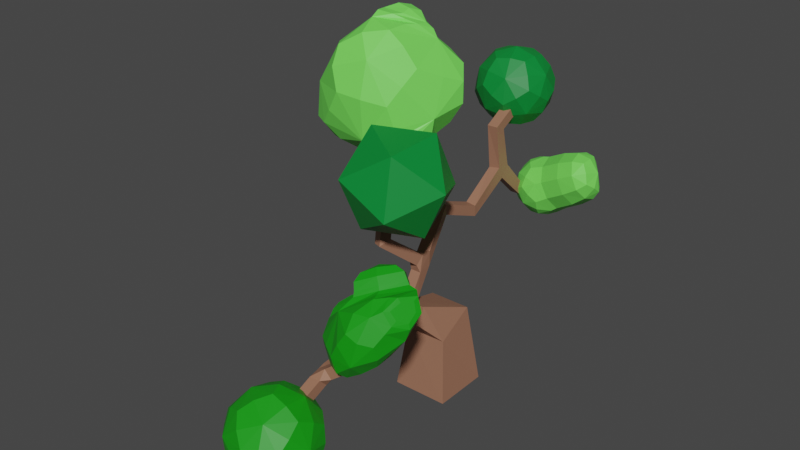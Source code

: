 # Source: tree5.blend  (saved by Blender 3.1.7; exported with 4.5.12 LTS)
import bpy
from mathutils import Matrix  # noqa: F401  (used for matrix-valued properties, if any)

bpy.ops.wm.read_factory_settings(use_empty=True)
scene = bpy.context.scene
scene.name = 'Scene'

# ---- collections
col_collection = bpy.data.collections.new('Collection'); scene.collection.children.link(col_collection)

# ---- materials (node trees are filled in below, after node groups)
mat_wood = bpy.data.materials.new('Wood')
mat_wood.use_transparent_shadow = False
mat_lightleaf = bpy.data.materials.new('LightLeaf')
mat_lightleaf.use_transparent_shadow = False
mat_greenleaff = bpy.data.materials.new('GreenLeaff')
mat_greenleaff.use_transparent_shadow = False
mat_leaf = bpy.data.materials.new('leaf')
mat_leaf.use_transparent_shadow = False

# ---- material node trees
mat_wood.use_nodes = True; mat_wood.node_tree.nodes.clear()
_N = mat_wood.node_tree.nodes; _L = mat_wood.node_tree.links
n0 = _N.new('ShaderNodeBsdfPrincipled'); n0.name = 'Principled BSDF'; n0.location = (10, 300)
n0.distribution = 'GGX'
n0.subsurface_method = 'RANDOM_WALK_SKIN'
n0.inputs[0].default_value = (0.3264, 0.1528, 0.09497, 1.0)
n0.inputs[3].default_value = 1.45
n0.inputs[27].default_value = (0.0, 0.0, 0.0, 1.0)
n0.inputs[28].default_value = 1.0
n1 = _N.new('ShaderNodeOutputMaterial'); n1.name = 'Material Output'; n1.location = (300, 300)
_L.new(n0.outputs[0], n1.inputs[0])
n1.is_active_output = True
mat_lightleaf.use_nodes = True; mat_lightleaf.node_tree.nodes.clear()
_N = mat_lightleaf.node_tree.nodes; _L = mat_lightleaf.node_tree.links
n0 = _N.new('ShaderNodeBsdfPrincipled'); n0.name = 'Principled BSDF'; n0.location = (10, 300)
n0.distribution = 'GGX'
n0.subsurface_method = 'RANDOM_WALK_SKIN'
n0.inputs[0].default_value = (0.0, 0.233, 0.0344, 1.0)
n0.inputs[3].default_value = 1.45
n0.inputs[27].default_value = (0.0, 0.0, 0.0, 1.0)
n0.inputs[28].default_value = 1.0
n1 = _N.new('ShaderNodeOutputMaterial'); n1.name = 'Material Output'; n1.location = (300, 300)
_L.new(n0.outputs[0], n1.inputs[0])
n1.is_active_output = True
mat_greenleaff.use_nodes = True; mat_greenleaff.node_tree.nodes.clear()
_N = mat_greenleaff.node_tree.nodes; _L = mat_greenleaff.node_tree.links
n0 = _N.new('ShaderNodeBsdfPrincipled'); n0.name = 'Principled BSDF'; n0.location = (10, 300)
n0.distribution = 'GGX'
n0.subsurface_method = 'RANDOM_WALK_SKIN'
n0.inputs[0].default_value = (0.17, 0.8, 0.09728, 1.0)
n0.inputs[3].default_value = 1.45
n0.inputs[27].default_value = (0.0, 0.0, 0.0, 1.0)
n0.inputs[28].default_value = 1.0
n1 = _N.new('ShaderNodeOutputMaterial'); n1.name = 'Material Output'; n1.location = (300, 300)
_L.new(n0.outputs[0], n1.inputs[0])
n1.is_active_output = True
mat_leaf.use_nodes = True; mat_leaf.node_tree.nodes.clear()
_N = mat_leaf.node_tree.nodes; _L = mat_leaf.node_tree.links
n0 = _N.new('ShaderNodeBsdfPrincipled'); n0.name = 'Principled BSDF'; n0.location = (10, 300)
n0.distribution = 'GGX'
n0.subsurface_method = 'RANDOM_WALK_SKIN'
n0.inputs[0].default_value = (0.005409, 0.3108, 0.004669, 1.0)
n0.inputs[3].default_value = 1.45
n0.inputs[27].default_value = (0.0, 0.0, 0.0, 1.0)
n0.inputs[28].default_value = 1.0
n1 = _N.new('ShaderNodeOutputMaterial'); n1.name = 'Material Output'; n1.location = (300, 300)
_L.new(n0.outputs[0], n1.inputs[0])
n1.is_active_output = True

# ---- world
world_world = bpy.data.worlds.new('World'); scene.world = world_world
world_world.use_nodes = True; world_world.node_tree.nodes.clear()
_N = world_world.node_tree.nodes; _L = world_world.node_tree.links
n0 = _N.new('ShaderNodeOutputWorld'); n0.name = 'World Output'; n0.location = (300, 300)
n1 = _N.new('ShaderNodeBackground'); n1.name = 'Background'; n1.location = (10, 300)
n1.inputs[0].default_value = (0.05088, 0.05088, 0.05088, 1.0)
_L.new(n1.outputs[0], n0.inputs[0])
n0.is_active_output = True
world_world.color = (0.05088, 0.05088, 0.05088)
world_world.use_sun_shadow = False
world_world.sun_shadow_jitter_overblur = 0.0

# ---- meshes
me_cube_005 = bpy.data.meshes.new('Cube.005')
me_cube_005.from_pydata([(0.2747, -0.2753, 0.02097), (-0.2747, -0.2753, 0.02097), (-0.2036, -0.2008, 0.629), (-0.2027, 0.1617, 0.8338), (0.2027, 0.1617, 0.8338), (0.0326, -1.639, 0.935), (0.0301, -1.628, 1.024), (0.1225, -1.602, 1.03), (0.521, -1.609, 1.24), (0.4601, -1.619, 1.324), (0.4445, -1.516, 1.324), (0.3993, -0.5725, 2.291), (0.3709, -0.5687, 2.391), (0.309, -0.4617, 2.369), (0.3301, -0.5181, 2.267), (0.4287, -0.5181, 2.3), (0.3956, -0.5181, 2.399), (0.297, -0.5181, 2.365), (-0.6803, -0.08925, 2.407), (-0.6381, -0.1169, 2.498), (-0.6951, -0.2039, 2.498), (0.02627, -2.095, 0.7229), (0.0265, -2.136, 0.8185), (0.1305, -2.135, 0.8185), (0.2028, -0.1948, 0.6313), (-0.2739, 0.2789, 0.03136), (0.2784, 0.277, 0.03099), (-0.03173, 1.294, 1.502), (-0.1318, 1.365, 1.572), (-0.1339, 1.233, 2.541), (-0.1339, 1.282, 2.449), (-0.02985, 1.282, 2.449), (-0.03193, 1.366, 1.572), (-0.05201, -0.4035, 1.066), (-0.05201, -0.4926, 1.119), (0.05201, -0.4035, 1.066), (0.05214, -0.4927, 1.119), (0.04158, -0.2066, 1.375), (0.05201, -0.3451, 1.364), (-0.05201, -0.3451, 1.364), (0.08856, -0.4145, 0.8592), (-0.08744, -0.4329, 0.8752), (-0.08571, -0.3437, 1.029), (0.0839, -0.3361, 1.022), (0.02636, -0.3644, 1.434), (0.04129, -0.3023, 1.516), (-0.06827, -0.7519, 1.748), (-0.07424, -0.3391, 1.433), (-0.0572, -0.2601, 1.505), (-0.1605, -0.7034, 1.73), (-0.1314, -0.5909, 1.756), (-0.03851, -0.6366, 1.782), (-0.319, -0.4642, 2.119), (-0.228, -0.4271, 2.035), (-0.1429, -0.4613, 2.084), (-0.06344, -0.2184, 1.372), (-0.1767, 0.1739, 1.704), (0.03821, -0.197, 1.516), (-0.07229, 0.1798, 1.69), (-0.06506, 0.1648, 1.799), (-0.1701, 0.1508, 1.81), (-0.1366, 0.5704, 1.551), (0.04774, -0.5924, 0.9436), (0.047, -0.6087, 1.046), (-0.05618, -0.5877, 0.9436), (-0.05692, -0.6039, 1.046), (0.02471, -1.098, 0.8635), (-0.07954, -1.106, 0.8621), (-0.07984, -1.108, 0.966), (0.02442, -1.101, 0.9681), (0.1108, -1.534, 0.9177), (0.008775, -1.554, 0.9172), (0.005888, -1.542, 1.02), (0.1795, -1.556, 0.9984), (0.1952, -1.659, 0.9984), (0.1344, -1.668, 1.082), (0.1187, -1.565, 1.082), (0.5053, -1.506, 1.24), (-0.1319, -0.4021, 2.13), (-0.1846, -0.5355, 2.119), (-0.1742, -0.5015, 2.23), (0.3459, -0.4664, 2.271), (-0.3064, -0.3344, 2.159), (-0.2001, -0.3862, 2.228), (-0.3212, -0.4491, 2.25), (-0.7373, -0.1762, 2.407), (0.1294, -1.65, 0.9151), (0.02388, -1.686, 0.8972), (0.02412, -1.727, 0.9929), (0.1281, -1.726, 0.9929), (0.1303, -2.094, 0.7229), (-0.1307, 0.561, 1.662), (-0.03254, 0.5659, 1.542), (-0.0271, 0.5538, 1.654), (-0.03024, 0.9798, 1.788), (-0.1365, 0.9942, 1.789), (-0.1344, 1.048, 1.922), (-0.132, 1.294, 1.503), (-0.02742, 0.9231, 1.909), (-0.1323, 0.9122, 1.895), (-0.02949, 1.06, 1.899), (-0.02985, 0.8626, 2.334), (-0.1339, 0.8626, 2.332), (-0.02985, 1.233, 2.541), (-0.1339, 0.9718, 2.285), (-0.02985, 0.9719, 2.285), (0.121, -1.621, 0.9354), (0.0326, -1.639, 0.935), (0.0301, -1.628, 1.024), (-0.1967, 1.371, 2.189), (0.07761, 1.171, 2.399), (-0.3015, 1.048, 2.399), (-0.5358, 1.371, 2.399), (-0.3015, 1.693, 2.399), (0.07761, 1.57, 2.399), (-0.09193, 1.048, 2.738), (-0.471, 1.171, 2.738), (-0.471, 1.57, 2.738), (-0.09193, 1.693, 2.738), (0.1424, 1.371, 2.738), (-0.1967, 1.371, 2.947), (-0.2585, 1.18, 2.244), (-0.03487, 1.253, 2.244), (-0.09669, 1.063, 2.368), (0.127, 1.371, 2.368), (-0.03487, 1.488, 2.244), (-0.3967, 1.371, 2.244), (-0.4585, 1.18, 2.368), (-0.2585, 1.561, 2.244), (-0.4585, 1.561, 2.368), (-0.09669, 1.679, 2.368), (0.1652, 1.253, 2.568), (0.1652, 1.488, 2.568), (-0.1967, 0.9903, 2.568), (0.02694, 1.063, 2.568), (-0.5586, 1.253, 2.568), (-0.4203, 1.063, 2.568), (-0.4203, 1.679, 2.568), (-0.5586, 1.488, 2.568), (0.02694, 1.679, 2.568), (-0.1967, 1.751, 2.568), (0.06514, 1.18, 2.768), (-0.2967, 1.063, 2.768), (-0.5204, 1.371, 2.768), (-0.2967, 1.679, 2.768), (0.06514, 1.561, 2.768), (-0.1349, 1.18, 2.892), (0.00333, 1.371, 2.892), (-0.3585, 1.253, 2.892), (-0.3585, 1.488, 2.892), (-0.1349, 1.561, 2.892), (-0.1247, 1.149, 2.263), (0.03623, 1.371, 2.263), (-0.3851, 1.234, 2.263), (-0.3851, 1.508, 2.263), (-0.1247, 1.592, 2.263), (0.1802, 1.371, 2.496), (-0.08024, 1.012, 2.496), (-0.5016, 1.149, 2.496), (-0.5016, 1.592, 2.496), (-0.08024, 1.729, 2.496), (0.1082, 1.149, 2.64), (-0.3132, 1.012, 2.64), (-0.5736, 1.371, 2.64), (-0.3132, 1.729, 2.64), (0.1082, 1.592, 2.64), (-0.008259, 1.234, 2.873), (-0.2687, 1.149, 2.873), (-0.4296, 1.371, 2.873), (-0.2687, 1.592, 2.873), (-0.008259, 1.508, 2.873), (-0.5, -0.4556, 2.497), (-0.4779, 0.08454, 2.259), (-0.05388, -0.04293, 2.687), (-0.7056, -0.0858, 3.462), (-0.9289, 0.2022, 2.387), (-0.2509, 0.242, 3.282), (-0.7919, 0.4062, 3.197), (-0.3744, 0.2366, 3.406), (-0.7146, 0.08539, 3.505), (-0.6985, 0.4351, 3.344), (-0.5878, 0.2939, 3.51), (-0.1175, 0.4505, 2.795), (-0.4897, -0.4098, 3.21), (-1.071, -0.3659, 2.888), (-0.3074, -0.3405, 2.459), (-0.1485, -0.04468, 2.486), (-0.4163, -0.07456, 2.284), (-1.027, -0.2445, 2.351), (-0.8336, -0.5149, 2.716), (-0.485, -0.5007, 2.887), (-0.7991, -0.4941, 3.113), (-0.2327, -0.2577, 2.986), (-0.2464, -0.3421, 2.629), (-0.8292, -0.3839, 2.411), (-0.5535, -0.1968, 2.292), (-0.8335, -0.1015, 2.246), (-0.1614, 0.1038, 2.474), (-0.3296, -0.1286, 3.298), (-0.07905, 0.1061, 3.017), (-0.9273, -0.2546, 3.249), (-0.7321, 0.1865, 2.252), (-0.2448, 0.3111, 2.488), (-0.4377, 0.02711, 3.425), (-1.122, -0.06706, 2.588), (-0.5014, 0.412, 2.554), (-0.8474, 0.1047, 3.369), (-0.4746, 0.4431, 3.244), (-1.016, 0.02996, 3.035), (-0.8718, 0.3367, 2.748), (-0.4045, 0.5082, 2.99), (-0.5189, 0.09926, 3.488), (-0.7787, 0.2768, 3.43), (-0.4885, 0.3882, 3.354), (-0.7659, 0.4531, 3.304), (-0.3115, 0.258, 3.356), (-0.7121, 0.0002545, 3.506), (-0.4737, 0.2903, 3.477), (-1.118, -0.3508, 2.546), (-0.1988, -0.2054, 2.5), (-0.3909, -0.2345, 2.358), (-0.2825, -0.01982, 2.371), (-0.06914, -0.0525, 2.561), (-0.4389, 0.01909, 2.241), (-0.3765, -0.4228, 2.445), (-0.2423, 0.05173, 2.385), (-0.6333, -0.297, 3.392), (-1.077, -0.04974, 2.298), (-0.08831, 0.3982, 3.064), (-0.5033, 0.4105, 3.304), (-0.6567, 0.3736, 3.455), (-0.8085, 0.227, 3.409), (-0.4777, 0.07384, 3.453), (-0.6385, 0.1896, 3.537), (0.01138, 0.2698, 2.753), (-0.4633, -0.2363, 2.313), (-0.1789, -0.2716, 2.549), (-0.7129, -0.5427, 2.916), (-0.2959, -0.3815, 2.833), (-0.9534, -0.4533, 2.555), (-0.7307, -0.2448, 2.304), (-0.3227, 0.05404, 2.317), (-0.1984, -0.1009, 3.116), (-0.09952, 0.2386, 2.561), (-0.4668, -0.1422, 3.41), (-1.159, -0.174, 2.457), (-0.4759, 0.3286, 2.401), (-0.4096, 0.3656, 3.323), (-0.9509, -0.03545, 3.237), (-1.045, 0.1061, 2.776), (-0.5858, 0.4638, 2.758), (-0.29, 0.4728, 3.134), (-0.535, 0.382, 3.426), (-0.8141, 0.3315, 3.373), (-0.5679, 0.02757, 3.49), (-0.7178, 0.275, 3.49), (-0.5192, 0.1804, 3.516), (0.003982, 0.2803, 2.949), (-0.8145, -0.3905, 3.278), (-0.2907, -0.1532, 2.41), (-0.4343, -0.3257, 2.358), (-0.1194, -0.1869, 2.56), (-0.921, 0.02511, 2.218), (-0.1422, 0.03715, 2.473), (-0.6088, 0.4578, 3.286), (-0.7978, 0.1079, 3.453), (-0.381, 0.1313, 3.414), (-0.4844, -0.1228, 2.26), (-0.2623, -0.3694, 2.526), (-0.06961, -0.4187, 2.022), (0.3803, -0.7054, 1.959), (-0.09486, -0.9542, 1.989), (-0.3969, -0.6931, 2.348), (-0.1084, -0.2828, 2.54), (0.3719, -0.2904, 2.3), (0.331, -1.157, 2.246), (-0.1493, -1.149, 2.486), (-0.1577, -0.7344, 2.827), (0.3174, -0.4855, 2.798), (0.6195, -0.7467, 2.438), (0.2922, -1.021, 2.764), (0.1116, 1.512, 1.278), (0.308, 1.348, 1.407), (0.03342, 1.271, 1.435), (-0.1414, 1.512, 1.435), (0.03342, 1.752, 1.435), (0.3342, 1.667, 1.427), (0.1687, 1.247, 1.686), (-0.09311, 1.363, 1.688), (-0.09311, 1.66, 1.688), (0.1977, 1.766, 1.7), (0.3858, 1.628, 1.656), (0.08259, 1.512, 1.858), (0.4614, 1.599, 1.484), (0.4222, 1.344, 1.484), (0.4656, 1.586, 1.711), (0.2909, 1.249, 1.746), (0.3018, 1.715, 1.803), (0.2098, 1.499, 1.908), (0.6858, 1.519, 1.63), (0.6861, 1.312, 1.667), (0.727, 1.445, 1.893), (0.5726, 1.23, 1.894), (0.5298, 1.633, 1.942), (0.5024, 1.446, 2.034), (0.06548, 1.37, 1.319), (0.2316, 1.423, 1.316), (0.1853, 1.28, 1.409), (0.3484, 1.51, 1.376), (0.234, 1.6, 1.318), (-0.03767, 1.512, 1.319), (-0.0838, 1.37, 1.412), (0.06548, 1.654, 1.319), (-0.0838, 1.654, 1.412), (0.188, 1.742, 1.411), (0.2427, 1.731, 1.765), (0.3876, 1.643, 1.572), (0.1096, 1.225, 1.561), (0.2615, 1.254, 1.542), (-0.1584, 1.424, 1.561), (-0.05529, 1.282, 1.561), (-0.05529, 1.741, 1.561), (-0.1584, 1.6, 1.561), (0.2816, 1.745, 1.561), (0.1123, 1.797, 1.562), (0.2295, 1.259, 1.712), (0.0346, 1.28, 1.71), (-0.1299, 1.512, 1.71), (0.03703, 1.744, 1.712), (0.3305, 1.684, 1.687), (0.126, 1.352, 1.813), (0.3617, 1.355, 1.447), (-0.0122, 1.424, 1.804), (-0.0122, 1.6, 1.804), (0.1286, 1.67, 1.816), (0.4484, 1.492, 1.441), (0.5498, 1.32, 1.561), (0.4782, 1.597, 1.597), (0.3631, 1.251, 1.602), (0.5842, 1.567, 1.557), (0.3943, 1.658, 1.765), (0.2331, 1.346, 1.862), (0.5932, 1.551, 1.788), (0.2345, 1.647, 1.869), (0.4074, 1.603, 1.676), (0.4003, 1.616, 1.45), (0.1478, 1.51, 1.875), (0.7032, 1.437, 1.622), (0.7566, 1.349, 1.779), (0.7249, 1.502, 1.73), (0.6338, 1.228, 1.767), (0.6844, 1.296, 1.926), (0.6227, 1.577, 1.934), (0.5195, 1.311, 1.996), (0.6379, 1.435, 2.016), (0.5136, 1.575, 2.001), (0.4251, 1.683, 1.875), (0.4208, 1.227, 1.819), (0.341, 1.472, 1.979), (0.1651, 1.346, 1.333), (0.285, 1.512, 1.328), (-0.02902, 1.41, 1.333), (-0.02902, 1.614, 1.333), (0.166, 1.677, 1.333), (0.1741, 1.66, 1.835), (0.1956, 1.239, 1.504), (-0.1159, 1.346, 1.507), (-0.1159, 1.677, 1.507), (0.1995, 1.78, 1.507), (0.4193, 1.613, 1.566), (0.02406, 1.243, 1.615), (-0.1697, 1.512, 1.615), (0.02497, 1.78, 1.615), (0.3437, 1.689, 1.613), (0.3382, 1.672, 1.728), (0.05236, 1.343, 1.79), (-0.06311, 1.512, 1.789), (0.05327, 1.68, 1.791), (0.303, 1.262, 1.567), (0.4916, 1.229, 1.677), (0.5182, 1.627, 1.841), (0.5745, 1.465, 1.518), (0.6037, 1.565, 1.67), (0.1724, 1.357, 1.828), (0.3885, 1.504, 1.406), (0.7609, 1.431, 1.717), (0.7135, 1.273, 1.831), (0.628, 1.335, 2.002), (0.6176, 1.535, 2.003), (0.3635, 1.618, 1.94), (0.3636, 1.322, 1.933), (0.1065, -1.223, 1.231), (0.4649, -1.462, 1.189), (0.2016, -1.666, 1.15), (-0.02132, -1.445, 1.372), (0.312, -1.11, 1.582), (0.4985, -1.135, 1.459), (0.5409, -1.806, 1.342), (0.2921, -1.656, 1.681), (0.7225, -1.226, 1.842), (0.8057, -1.464, 1.528), (0.6232, -1.667, 1.759), (0.7924, -1.347, 1.822), (0.8302, -1.454, 1.685), (0.7211, -1.546, 1.794), (0.3271, -1.51, 1.803), (0.3818, -1.154, 1.713), (0.6186, -1.212, 1.881), (0.2956, -1.399, 1.913), (0.3321, -1.161, 1.853), (0.49, -1.2, 1.965), (-0.09881, -1.235, 1.416), (-0.04127, -1.125, 1.358), (0.06022, -1.079, 1.498), (0.1251, -1.46, 1.132), (0.2783, -1.331, 1.171), (0.3255, -1.588, 1.106), (0.4823, -1.268, 1.303), (0.2966, -1.141, 1.327), (-0.02984, -1.356, 1.254), (0.05254, -1.58, 1.246), (0.2003, -1.088, 1.404), (0.1025, -1.295, 1.509), (0.4133, -1.07, 1.529), (0.6605, -1.466, 1.331), (0.6835, -1.268, 1.494), (0.3737, -1.784, 1.206), (0.5331, -1.673, 1.212), (0.1022, -1.563, 1.504), (0.2129, -1.728, 1.374), (0.2499, -1.393, 1.645), (0.6383, -1.135, 1.658), (0.5574, -1.097, 1.724), (0.7018, -1.675, 1.412), (0.4073, -1.808, 1.494), (0.5279, -1.469, 1.837), (0.8143, -1.286, 1.693), (0.5904, -1.78, 1.567), (0.739, -1.628, 1.636), (0.4792, -1.69, 1.752), (0.6578, -1.472, 1.861), (0.8303, -1.37, 1.745), (0.7721, -1.532, 1.722), (0.7412, -1.445, 1.834), (0.689, -1.593, 1.8), (0.7903, -1.298, 1.844), (0.8463, -1.457, 1.64), (0.2884, -1.362, 1.727), (0.5435, -1.101, 1.795), (0.4956, -1.413, 1.874), (0.6446, -1.221, 1.854), (0.3381, -1.534, 1.768), (0.3912, -1.158, 1.675), (0.2701, -1.293, 1.876), (0.4289, -1.131, 1.919), (0.3991, -1.325, 1.968), (0.5695, -1.195, 1.938), (0.2953, -1.476, 1.864), (0.3468, -1.14, 1.779), (-0.1054, -1.195, 1.367), (0.02454, -1.067, 1.434), (-0.02248, -1.158, 1.482), (0.1451, -1.079, 1.519), (-0.08844, -1.312, 1.396), (-0.003566, -1.148, 1.307), (0.2355, -1.458, 1.112), (0.3417, -1.23, 1.255), (0.03397, -1.469, 1.189), (0.03265, -1.208, 1.494), (0.293, -1.086, 1.413), (0.6214, -1.324, 1.368), (0.4131, -1.705, 1.143), (0.103, -1.647, 1.374), (0.1484, -1.419, 1.565), (0.5411, -1.083, 1.65), (0.6528, -1.616, 1.305), (0.3304, -1.799, 1.348), (0.5145, -1.429, 1.845), (0.7282, -1.221, 1.627), (0.6939, -1.709, 1.539), (0.4821, -1.789, 1.615), (0.5513, -1.542, 1.836), (0.7129, -1.445, 1.867), (0.7812, -1.449, 1.767), (0.7635, -1.581, 1.691), (0.8509, -1.324, 1.728), (0.4538, -1.386, 1.934), (0.5605, -1.109, 1.763), (0.2988, -1.374, 1.692), (0.3534, -1.242, 1.941), (0.4995, -1.088, 1.858), (0.2563, -1.337, 1.793), (-0.04945, -1.129, 1.435), (0.107, -1.063, 1.417), (-0.09496, -1.266, 1.311), (-0.1505, -1.879, 0.3368), (0.2217, -2.116, 0.2846), (-0.1714, -2.322, 0.3091), (-0.4212, -2.106, 0.6064), (-0.1826, -1.767, 0.7656), (0.2148, -1.773, 0.5667), (0.181, -2.49, 0.5218), (-0.2164, -2.484, 0.7207), (-0.2233, -2.14, 1.003), (0.1697, -1.934, 0.9783), (0.4196, -2.151, 0.681), (0.1488, -2.377, 0.9505), (-0.1897, -2.096, 0.2653), (0.04217, -1.974, 0.2508), (0.02985, -2.236, 0.2344), (0.2576, -1.912, 0.3864), (0.03808, -1.772, 0.4172), (-0.3371, -1.968, 0.4406), (-0.3494, -2.23, 0.4243), (-0.1963, -1.768, 0.5346), (-0.3561, -1.902, 0.6936), (0.01913, -1.705, 0.6701), (0.3785, -2.134, 0.4538), (0.3744, -1.932, 0.6203), (0.005814, -2.456, 0.3744), (0.2377, -2.335, 0.3599), (-0.376, -2.325, 0.6671), (-0.2286, -2.452, 0.4917), (-0.2393, -1.922, 0.9274), (-0.3801, -2.122, 0.8335), (0.227, -1.804, 0.7956), (-0.007435, -1.801, 0.913), (0.3544, -2.355, 0.5938), (-0.02075, -2.551, 0.6172), (-0.2593, -2.345, 0.901), (-0.03147, -2.021, 1.053), (0.3478, -2.027, 0.8631), (0.1947, -2.489, 0.7528), (0.3355, -2.288, 0.8467), (-0.0397, -2.485, 0.8701), (-0.04379, -2.282, 1.037), (0.1881, -2.161, 1.022), (-0.04229, -2.1, 0.2189), (0.1216, -1.867, 0.3282), (-0.3152, -2.095, 0.3555), (-0.32, -1.86, 0.5493), (-0.05, -1.718, 0.5324), (0.3637, -1.982, 0.4744), (0.09843, -2.359, 0.2974), (-0.3432, -2.352, 0.5185), (-0.3509, -1.971, 0.8321), (0.08595, -1.742, 0.8048), (0.3493, -2.286, 0.4553), (-0.08757, -2.515, 0.4826), (-0.3653, -2.275, 0.813), (-0.1, -1.898, 0.9899), (0.3416, -1.905, 0.7689), (0.3184, -2.397, 0.7381), (0.04838, -2.538, 0.7549), (-0.1233, -2.39, 0.9591), (0.04066, -2.157, 1.068), (0.3136, -2.161, 0.9319)], [], [(65, 63, 34), (57, 48, 45), (55, 39, 47), (39, 44, 47), (39, 38, 44), (43, 35, 36), (34, 63, 36), (33, 42, 34), (78, 54, 53), (47, 44, 46), (62, 40, 63), (24, 26, 4), (44, 45, 51, 46), (41, 64, 65), (64, 41, 62), (41, 40, 62), (99, 96, 95), (39, 36, 38), (86, 5, 73), (33, 34, 39), (94, 100, 98), (5, 106, 73), (76, 108, 6), (6, 107, 5), (37, 57, 38), (55, 47, 48), (80, 83, 84), (5, 86, 87), (79, 54, 78), (51, 48, 50), (37, 55, 56), (56, 48, 60), (59, 60, 57), (62, 63, 69), (69, 65, 68), (108, 7, 72), (81, 15, 14), (12, 17, 16), (25, 1, 2), (61, 91, 99), (98, 99, 93), (29, 104, 102), (103, 105, 31), (27, 32, 97), (25, 3, 4, 26), (48, 51, 45), (24, 4, 43, 40), (2, 3, 25), (4, 3, 42, 43), (79, 80, 84, 52), (2, 41, 42, 3), (24, 40, 41, 2), (35, 37, 38, 36), (55, 33, 39), (33, 55, 37, 35), (103, 31, 30, 29), (39, 34, 36), (21, 90, 23, 22), (85, 20, 19, 18), (34, 42, 41, 65), (15, 14, 17, 16), (7, 76, 73, 106), (5, 107, 106), (36, 63, 40, 43), (76, 7, 108), (43, 42, 33, 35), (6, 108, 107), (26, 0, 1, 25), (82, 83, 78, 53), (8, 77, 10, 9), (52, 82, 53), (75, 76, 6, 88), (45, 44, 38, 57), (75, 88, 89, 74), (5, 87, 88, 6), (74, 89, 86, 73), (48, 47, 49, 50), (46, 49, 47), (46, 79, 52, 49), (49, 52, 53, 50), (50, 53, 54, 51), (46, 51, 54, 79), (57, 37, 58, 59), (48, 56, 55), (60, 48, 57), (56, 58, 37), (58, 56, 61, 92), (59, 58, 92, 93), (59, 93, 91, 60), (60, 91, 61, 56), (64, 62, 66, 67), (69, 63, 65), (65, 64, 67, 68), (66, 70, 71, 67), (66, 62, 69), (67, 71, 72, 68), (69, 68, 72, 7), (66, 69, 7, 70), (71, 70, 106, 107), (71, 107, 108, 72), (73, 77, 8, 74), (106, 70, 7), (75, 74, 8, 9), (75, 9, 10, 76), (76, 10, 77, 73), (78, 81, 11, 79), (80, 79, 11, 12), (80, 12, 13, 83), (83, 13, 81, 78), (15, 11, 12, 16), (81, 11, 15), (17, 13, 81, 14), (12, 13, 17), (52, 85, 18, 82), (82, 18, 19, 83), (84, 83, 19, 20), (52, 84, 20, 85), (87, 86, 90, 21), (87, 21, 22, 88), (88, 22, 23, 89), (86, 89, 23, 90), (0, 24, 2, 1), (61, 95, 94, 92), (26, 24, 0), (99, 91, 93), (92, 94, 98, 93), (95, 97, 27, 94), (95, 61, 99), (100, 94, 27, 32), (100, 32, 28, 96), (96, 28, 97, 95), (98, 101, 102, 99), (99, 102, 104, 96), (96, 104, 105, 100), (98, 100, 105, 101), (101, 103, 29, 102), (104, 30, 31, 105), (103, 101, 105), (29, 30, 104), (28, 97, 32), (109, 122, 151, 121), (110, 123, 151, 122), (111, 121, 151, 123), (110, 122, 152, 124), (109, 125, 152, 122), (114, 124, 152, 125), (109, 121, 153, 126), (111, 127, 153, 121), (112, 126, 153, 127), (109, 126, 154, 128), (112, 129, 154, 126), (113, 128, 154, 129), (109, 128, 155, 125), (113, 130, 155, 128), (114, 125, 155, 130), (110, 124, 156, 131), (114, 132, 156, 124), (119, 131, 156, 132), (111, 123, 157, 133), (110, 134, 157, 123), (115, 133, 157, 134), (112, 127, 158, 135), (111, 136, 158, 127), (116, 135, 158, 136), (113, 129, 159, 137), (112, 138, 159, 129), (117, 137, 159, 138), (114, 130, 160, 139), (113, 140, 160, 130), (118, 139, 160, 140), (110, 131, 161, 134), (119, 141, 161, 131), (115, 134, 161, 141), (111, 133, 162, 136), (115, 142, 162, 133), (116, 136, 162, 142), (112, 135, 163, 138), (116, 143, 163, 135), (117, 138, 163, 143), (113, 137, 164, 140), (117, 144, 164, 137), (118, 140, 164, 144), (114, 139, 165, 132), (118, 145, 165, 139), (119, 132, 165, 145), (115, 141, 166, 146), (119, 147, 166, 141), (120, 146, 166, 147), (116, 142, 167, 148), (115, 146, 167, 142), (120, 148, 167, 146), (117, 143, 168, 149), (116, 148, 168, 143), (120, 149, 168, 148), (118, 144, 169, 150), (117, 149, 169, 144), (120, 150, 169, 149), (119, 145, 170, 147), (118, 150, 170, 145), (120, 147, 170, 150), (171, 190, 237, 189), (183, 191, 237, 190), (184, 189, 237, 191), (183, 190, 238, 192), (171, 193, 238, 190), (173, 192, 238, 193), (171, 189, 239, 194), (184, 218, 239, 189), (188, 194, 239, 218), (171, 194, 240, 195), (188, 196, 240, 194), (172, 195, 240, 196), (172, 225, 241, 223), (186, 221, 241, 225), (187, 223, 241, 221), (183, 192, 242, 198), (173, 199, 242, 192), (176, 198, 242, 199), (173, 197, 243, 234), (172, 202, 243, 197), (182, 234, 243, 202), (183, 198, 244, 226), (176, 203, 244, 198), (174, 226, 244, 203), (188, 218, 245, 227), (184, 204, 245, 218), (175, 227, 245, 204), (172, 201, 246, 202), (175, 205, 246, 201), (182, 202, 246, 205), (176, 229, 247, 215), (180, 213, 247, 229), (178, 215, 247, 213), (184, 200, 248, 208), (174, 206, 248, 200), (177, 208, 248, 206), (175, 204, 249, 209), (184, 208, 249, 204), (177, 209, 249, 208), (182, 205, 250, 210), (175, 209, 250, 205), (177, 210, 250, 209), (176, 228, 251, 207), (182, 210, 251, 228), (177, 207, 251, 210), (180, 230, 252, 213), (181, 217, 252, 230), (178, 213, 252, 217), (177, 231, 253, 214), (179, 212, 253, 231), (180, 214, 253, 212), (174, 232, 254, 216), (178, 211, 254, 232), (179, 216, 254, 211), (179, 233, 255, 212), (181, 230, 255, 233), (180, 212, 255, 230), (178, 217, 256, 211), (181, 233, 256, 217), (179, 211, 256, 233), (173, 234, 257, 199), (182, 228, 257, 234), (176, 199, 257, 228), (184, 191, 258, 200), (183, 226, 258, 191), (174, 200, 258, 226), (185, 220, 259, 219), (187, 221, 259, 220), (186, 219, 259, 221), (171, 235, 260, 224), (187, 220, 260, 235), (185, 224, 260, 220), (173, 236, 261, 222), (185, 219, 261, 236), (186, 222, 261, 219), (188, 227, 262, 196), (175, 201, 262, 227), (172, 196, 262, 201), (172, 197, 263, 225), (173, 222, 263, 197), (186, 225, 263, 222), (176, 207, 264, 229), (177, 214, 264, 207), (180, 229, 264, 214), (177, 206, 265, 231), (174, 216, 265, 206), (179, 231, 265, 216), (174, 203, 266, 232), (176, 215, 266, 203), (178, 232, 266, 215), (171, 195, 267, 235), (172, 223, 267, 195), (187, 235, 267, 223), (173, 193, 268, 236), (171, 224, 268, 193), (185, 236, 268, 224), (269, 270, 271), (270, 269, 274), (269, 271, 272), (269, 272, 273), (269, 273, 274), (270, 274, 279), (271, 270, 275), (272, 271, 276), (273, 272, 277), (274, 273, 278), (270, 279, 275), (271, 275, 276), (272, 276, 277), (273, 277, 278), (274, 278, 279), (275, 279, 280), (276, 275, 280), (277, 276, 280), (278, 277, 280), (279, 278, 280), (281, 306, 359, 305), (282, 307, 359, 306), (283, 305, 359, 307), (282, 306, 360, 308), (281, 309, 360, 306), (286, 308, 360, 309), (281, 305, 361, 310), (283, 311, 361, 305), (284, 310, 361, 311), (281, 310, 362, 312), (284, 313, 362, 310), (285, 312, 362, 313), (281, 312, 363, 309), (285, 314, 363, 312), (286, 309, 363, 314), (290, 334, 364, 315), (334, 292, 346, 364), (364, 346, 298, 343), (315, 364, 343, 297), (283, 307, 365, 317), (282, 318, 365, 307), (287, 317, 365, 318), (284, 311, 366, 319), (283, 320, 366, 311), (288, 319, 366, 320), (285, 313, 367, 321), (284, 322, 367, 313), (289, 321, 367, 322), (286, 314, 368, 323), (285, 324, 368, 314), (290, 323, 368, 324), (286, 316, 369, 345), (316, 291, 344, 369), (369, 344, 295, 337), (345, 369, 337, 293), (283, 317, 370, 320), (287, 326, 370, 317), (288, 320, 370, 326), (284, 319, 371, 322), (288, 327, 371, 319), (289, 322, 371, 327), (285, 321, 372, 324), (289, 328, 372, 321), (290, 324, 372, 328), (286, 323, 373, 316), (290, 329, 373, 323), (291, 316, 373, 329), (291, 329, 374, 344), (329, 290, 315, 374), (374, 315, 297, 340), (344, 374, 340, 295), (288, 326, 375, 332), (287, 330, 375, 326), (292, 332, 375, 330), (289, 327, 376, 333), (288, 332, 376, 327), (292, 333, 376, 332), (290, 328, 377, 334), (289, 333, 377, 328), (292, 334, 377, 333), (287, 318, 378, 325), (318, 282, 331, 378), (378, 331, 294, 338), (325, 378, 338, 296), (296, 338, 379, 357), (338, 294, 336, 379), (379, 336, 300, 350), (357, 379, 350, 302), (295, 340, 380, 342), (340, 297, 356, 380), (380, 356, 303, 352), (342, 380, 352, 301), (294, 335, 381, 336), (335, 293, 339, 381), (381, 339, 299, 347), (336, 381, 347, 300), (293, 337, 382, 339), (337, 295, 342, 382), (382, 342, 301, 349), (339, 382, 349, 299), (292, 330, 383, 346), (330, 287, 325, 383), (383, 325, 296, 341), (346, 383, 341, 298), (282, 308, 384, 331), (308, 286, 345, 384), (384, 345, 293, 335), (331, 384, 335, 294), (300, 347, 385, 348), (299, 349, 385, 347), (301, 348, 385, 349), (300, 348, 386, 350), (301, 351, 386, 348), (302, 350, 386, 351), (302, 351, 387, 353), (301, 354, 387, 351), (304, 353, 387, 354), (301, 352, 388, 354), (303, 355, 388, 352), (304, 354, 388, 355), (297, 343, 389, 356), (343, 298, 358, 389), (389, 358, 304, 355), (356, 389, 355, 303), (298, 341, 390, 358), (341, 296, 357, 390), (390, 357, 302, 353), (358, 390, 353, 304), (391, 415, 465, 414), (392, 416, 465, 415), (393, 414, 465, 416), (392, 415, 466, 417), (391, 418, 466, 415), (396, 417, 466, 418), (391, 414, 467, 419), (393, 420, 467, 414), (394, 419, 467, 420), (394, 422, 468, 463), (422, 395, 462, 468), (468, 462, 413, 461), (463, 468, 461, 411), (391, 421, 469, 418), (395, 423, 469, 421), (396, 418, 469, 423), (392, 417, 470, 424), (396, 425, 470, 417), (400, 424, 470, 425), (393, 416, 471, 426), (392, 427, 471, 416), (397, 426, 471, 427), (394, 420, 472, 428), (393, 429, 472, 420), (398, 428, 472, 429), (395, 422, 473, 430), (394, 428, 473, 422), (398, 430, 473, 428), (396, 423, 474, 431), (395, 432, 474, 423), (399, 431, 474, 432), (392, 424, 475, 427), (400, 433, 475, 424), (397, 427, 475, 433), (393, 426, 476, 429), (397, 434, 476, 426), (398, 429, 476, 434), (398, 435, 477, 451), (435, 399, 450, 477), (477, 450, 407, 449), (451, 477, 449, 405), (396, 431, 478, 425), (399, 436, 478, 431), (400, 425, 478, 436), (397, 433, 479, 437), (400, 438, 479, 433), (401, 437, 479, 438), (398, 434, 480, 439), (397, 437, 480, 434), (401, 439, 480, 437), (399, 435, 481, 440), (398, 439, 481, 435), (401, 440, 481, 439), (399, 440, 482, 445), (440, 401, 444, 482), (482, 444, 404, 443), (445, 482, 443, 402), (403, 441, 483, 442), (402, 443, 483, 441), (404, 442, 483, 443), (401, 438, 484, 444), (438, 400, 446, 484), (484, 446, 403, 442), (444, 484, 442, 404), (400, 436, 485, 446), (436, 399, 445, 485), (485, 445, 402, 441), (446, 485, 441, 403), (405, 449, 486, 457), (449, 407, 456, 486), (486, 456, 410, 455), (457, 486, 455, 408), (399, 432, 487, 450), (432, 395, 452, 487), (487, 452, 406, 448), (450, 487, 448, 407), (395, 430, 488, 452), (430, 398, 451, 488), (488, 451, 405, 447), (452, 488, 447, 406), (409, 453, 489, 454), (408, 455, 489, 453), (410, 454, 489, 455), (407, 448, 490, 456), (448, 406, 458, 490), (490, 458, 409, 454), (456, 490, 454, 410), (406, 447, 491, 458), (447, 405, 457, 491), (491, 457, 408, 453), (458, 491, 453, 409), (412, 459, 492, 460), (411, 461, 492, 459), (413, 460, 492, 461), (395, 421, 493, 462), (421, 391, 464, 493), (493, 464, 412, 460), (462, 493, 460, 413), (391, 419, 494, 464), (419, 394, 463, 494), (494, 463, 411, 459), (464, 494, 459, 412), (495, 508, 537, 507), (496, 509, 537, 508), (497, 507, 537, 509), (496, 508, 538, 510), (495, 511, 538, 508), (500, 510, 538, 511), (495, 507, 539, 512), (497, 513, 539, 507), (498, 512, 539, 513), (495, 512, 540, 514), (498, 515, 540, 512), (499, 514, 540, 515), (495, 514, 541, 511), (499, 516, 541, 514), (500, 511, 541, 516), (496, 510, 542, 517), (500, 518, 542, 510), (505, 517, 542, 518), (497, 509, 543, 519), (496, 520, 543, 509), (501, 519, 543, 520), (498, 513, 544, 521), (497, 522, 544, 513), (502, 521, 544, 522), (499, 515, 545, 523), (498, 524, 545, 515), (503, 523, 545, 524), (500, 516, 546, 525), (499, 526, 546, 516), (504, 525, 546, 526), (496, 517, 547, 520), (505, 527, 547, 517), (501, 520, 547, 527), (497, 519, 548, 522), (501, 528, 548, 519), (502, 522, 548, 528), (498, 521, 549, 524), (502, 529, 549, 521), (503, 524, 549, 529), (499, 523, 550, 526), (503, 530, 550, 523), (504, 526, 550, 530), (500, 525, 551, 518), (504, 531, 551, 525), (505, 518, 551, 531), (501, 527, 552, 532), (505, 533, 552, 527), (506, 532, 552, 533), (502, 528, 553, 534), (501, 532, 553, 528), (506, 534, 553, 532), (503, 529, 554, 535), (502, 534, 554, 529), (506, 535, 554, 534), (504, 530, 555, 536), (503, 535, 555, 530), (506, 536, 555, 535), (505, 531, 556, 533), (504, 536, 556, 531), (506, 533, 556, 536)])
me_cube_005.polygons.foreach_set('material_index', [0, 0, 0, 0, 0, 0, 0, 0, 0, 0, 0, 0, 0, 0, 0, 0, 0, 0, 0, 0, 0, 0, 0, 0, 0, 0, 0, 0, 0, 0, 0, 0, 0, 0, 0, 0, 0, 0, 0, 0, 0, 0, 0, 0, 0, 0, 0, 0, 0, 0, 0, 0, 0, 0, 0, 0, 0, 0, 0, 0, 0, 0, 0, 0, 0, 0, 0, 0, 0, 0, 0, 0, 0, 0, 0, 0, 0, 0, 0, 0, 0, 0, 0, 0, 0, 0, 0, 0, 0, 0, 0, 0, 0, 0, 0, 0, 0, 0, 0, 0, 0, 0, 0, 0, 0, 0, 0, 0, 0, 0, 0, 0, 0, 0, 0, 0, 0, 0, 0, 0, 0, 0, 0, 0, 0, 0, 0, 0, 0, 0, 0, 0, 0, 0, 0, 0, 0, 0, 0, 0, 1, 1, 1, 1, 1, 1, 1, 1, 1, 1, 1, 1, 1, 1, 1, 1, 1, 1, 1, 1, 1, 1, 1, 1, 1, 1, 1, 1, 1, 1, 1, 1, 1, 1, 1, 1, 1, 1, 1, 1, 1, 1, 1, 1, 1, 1, 1, 1, 1, 1, 1, 1, 1, 1, 1, 1, 1, 1, 1, 1, 2, 2, 2, 2, 2, 2, 2, 2, 2, 2, 2, 2, 2, 2, 2, 2, 2, 2, 2, 2, 2, 2, 2, 2, 2, 2, 2, 2, 2, 2, 2, 2, 2, 2, 2, 2, 2, 2, 2, 2, 2, 2, 2, 2, 2, 2, 2, 2, 2, 2, 2, 2, 2, 2, 2, 2, 2, 2, 2, 2, 2, 2, 2, 2, 2, 2, 2, 2, 2, 2, 2, 2, 2, 2, 2, 2, 2, 2, 2, 2, 2, 2, 2, 2, 2, 2, 2, 2, 2, 2, 2, 2, 2, 2, 2, 2, 1, 1, 1, 1, 1, 1, 1, 1, 1, 1, 1, 1, 1, 1, 1, 1, 1, 1, 1, 1, 2, 2, 2, 2, 2, 2, 2, 2, 2, 2, 2, 2, 2, 2, 2, 2, 2, 2, 2, 2, 2, 2, 2, 2, 2, 2, 2, 2, 2, 2, 2, 2, 2, 2, 2, 2, 2, 2, 2, 2, 2, 2, 2, 2, 2, 2, 2, 2, 2, 2, 2, 2, 2, 2, 2, 2, 2, 2, 2, 2, 2, 2, 2, 2, 2, 2, 2, 2, 2, 2, 2, 2, 2, 2, 2, 2, 2, 2, 2, 2, 2, 2, 2, 2, 2, 2, 2, 2, 2, 2, 2, 2, 2, 2, 2, 2, 2, 2, 2, 2, 2, 2, 2, 2, 2, 2, 2, 2, 3, 3, 3, 3, 3, 3, 3, 3, 3, 3, 3, 3, 3, 3, 3, 3, 3, 3, 3, 3, 3, 3, 3, 3, 3, 3, 3, 3, 3, 3, 3, 3, 3, 3, 3, 3, 3, 3, 3, 3, 3, 3, 3, 3, 3, 3, 3, 3, 3, 3, 3, 3, 3, 3, 3, 3, 3, 3, 3, 3, 3, 3, 3, 3, 3, 3, 3, 3, 3, 3, 3, 3, 3, 3, 3, 3, 3, 3, 3, 3, 3, 3, 3, 3, 3, 3, 3, 3, 3, 3, 3, 3, 3, 3, 3, 3, 3, 3, 3, 3, 3, 3, 3, 3, 3, 3, 3, 3, 3, 3, 3, 3, 3, 3, 3, 3, 3, 3, 3, 3, 3, 3, 3, 3, 3, 3, 3, 3, 3, 3, 3, 3, 3, 3, 3, 3, 3, 3, 3, 3, 3, 3, 3, 3, 3, 3, 3, 3, 3, 3, 3, 3, 3, 3, 3, 3, 3, 3, 3, 3, 3, 3])
_uv = me_cube_005.uv_layers.new(name='UVMap')
_uv.uv.foreach_set('vector', [0.0, 0.0, 0.0, 0.0, 0.0, 0.0, 0.0, 0.0, 0.0, 0.0, 0.0, 0.0, 0.0, 0.0, 0.0, 0.0, 0.0, 0.0, 0.0, 0.0, 0.0, 0.0, 0.0, 0.0, 0.0, 0.0, 0.0, 0.0, 0.0, 0.0, 0.0, 0.0, 0.0, 0.0, 0.0, 0.0, 0.0, 0.0, 0.0, 0.0, 0.0, 0.0, 0.0, 0.0, 0.0, 0.0, 0.0, 0.0, 0.0, 0.0, 0.0, 0.0, 0.0, 0.0, 0.0, 0.0, 0.0, 0.0, 0.0, 0.0, 0.0, 0.0, 0.0, 0.0, 0.0, 0.0, 0.0, 0.0, 0.0, 0.0, 0.0, 0.0, 0.0, 0.0, 0.0, 0.0, 0.0, 0.0, 0.0, 0.0, 0.0, 0.0, 0.0, 0.0, 0.0, 0.0, 0.0, 0.0, 0.0, 0.0, 0.0, 0.0, 0.0, 0.0, 0.0, 0.0, 0.0, 0.0, 0.0, 0.0, 0.0, 0.0, 0.0, 0.0, 0.0, 0.0, 0.0, 0.0, 0.0, 0.0, 0.0, 0.0, 0.0, 0.0, 0.0, 0.0, 0.0, 0.0, 0.0, 0.0, 0.0, 0.0, 0.0, 0.0, 0.0, 0.0, 0.0, 0.0, 0.0, 0.0, 0.0, 0.0, 0.0, 0.0, 0.0, 0.0, 0.0, 0.0, 0.0, 0.0, 0.0, 0.0, 0.0, 0.0, 0.0, 0.0, 0.0, 0.0, 0.0, 0.0, 0.0, 0.0, 0.0, 0.0, 0.0, 0.0, 0.0, 0.0, 0.0, 0.0, 0.0, 0.0, 0.0, 0.0, 0.0, 0.0, 0.0, 0.0, 0.0, 0.0, 0.0, 0.0, 0.0, 0.0, 0.0, 0.0, 0.0, 0.0, 0.0, 0.0, 0.0, 0.0, 0.0, 0.0, 0.0, 0.0, 0.0, 0.0, 0.0, 0.0, 0.0, 0.0, 0.0, 0.0, 0.0, 0.0, 0.0, 0.0, 0.0, 0.0, 0.0, 0.0, 0.0, 0.0, 0.0, 0.0, 0.0, 0.0, 0.0, 0.0, 0.0, 0.0, 0.0, 0.0, 0.0, 0.0, 0.0, 0.0, 0.0, 0.0, 0.0, 0.0, 0.0, 0.0, 0.0, 0.0, 0.0, 0.0, 0.0, 0.0, 0.0, 0.0, 0.0, 0.0, 0.0, 0.0, 0.0, 0.0, 0.0, 0.0, 0.0, 0.0, 0.0, 0.0, 0.0, 0.0, 0.0, 0.0, 0.0, 0.0, 0.0, 0.0, 0.0, 0.0, 0.0, 0.0, 0.0, 0.0, 0.0, 0.0, 0.0, 0.0, 0.0, 0.0, 0.0, 0.0, 0.0, 0.0, 0.0, 0.0, 0.0, 0.0, 0.0, 0.0, 0.0, 0.0, 0.0, 0.0, 0.0, 0.0, 0.0, 0.0, 0.0, 0.0, 0.0, 0.0, 0.0, 0.0, 0.0, 0.0, 0.0, 0.0, 0.0, 0.0, 0.0, 0.0, 0.0, 0.0, 0.0, 0.0, 0.0, 0.0, 0.0, 0.0, 0.0, 0.0, 0.0, 0.0, 0.0, 0.0, 0.0, 0.0, 0.0, 0.0, 0.0, 0.0, 0.0, 0.0, 0.0, 0.0, 0.0, 0.0, 0.0, 0.0, 0.0, 0.0, 0.0, 0.0, 0.0, 0.0, 0.0, 0.0, 0.0, 0.0, 0.0, 0.0, 0.0, 0.0, 0.0, 0.0, 0.0, 0.0, 0.0, 0.0, 0.0, 0.0, 0.0, 0.0, 0.0, 0.0, 0.0, 0.0, 0.0, 0.0, 0.0, 0.0, 0.0, 0.0, 0.0, 0.0, 0.0, 0.0, 0.0, 0.0, 0.0, 0.0, 0.0, 0.0, 0.0, 0.0, 0.0, 0.0, 0.0, 0.0, 0.0, 0.0, 0.0, 0.0, 0.0, 0.0, 0.0, 0.0, 0.0, 0.0, 0.0, 0.0, 0.0, 0.0, 0.0, 0.0, 0.0, 0.0, 0.0, 0.0, 0.0, 0.0, 0.0, 0.0, 0.0, 0.0, 0.0, 0.0, 0.0, 0.0, 0.0, 0.0, 0.0, 0.0, 0.0, 0.0, 0.0, 0.0, 0.0, 0.0, 0.0, 0.0, 0.0, 0.0, 0.0, 0.0, 0.0, 0.0, 0.0, 0.0, 0.0, 0.0, 0.0, 0.0, 0.0, 0.0, 0.0, 0.0, 0.0, 0.0, 0.0, 0.0, 0.0, 0.0, 0.0, 0.0, 0.0, 0.0, 0.0, 0.0, 0.0, 0.0, 0.0, 0.0, 0.0, 0.0, 0.0, 0.0, 0.0, 0.0, 0.0, 0.0, 0.0, 0.0, 0.0, 0.0, 0.0, 0.0, 0.0, 0.0, 0.0, 0.0, 0.0, 0.0, 0.0, 0.0, 0.0, 0.0, 0.0, 0.0, 0.0, 0.0, 0.0, 0.0, 0.0, 0.0, 0.0, 0.0, 0.0, 0.0, 0.0, 0.0, 0.0, 0.0, 0.0, 0.0, 0.0, 0.0, 0.0, 0.0, 0.0, 0.0, 0.0, 0.0, 0.0, 0.0, 0.0, 0.0, 0.0, 0.0, 0.0, 0.0, 0.0, 0.0, 0.0, 0.0, 0.0, 0.0, 0.0, 0.0, 0.0, 0.0, 0.0, 0.0, 0.0, 0.0, 0.0, 0.0, 0.0, 0.0, 0.0, 0.0, 0.0, 0.0, 0.0, 0.0, 0.0, 0.0, 0.0, 0.0, 0.0, 0.0, 0.0, 0.0, 0.0, 0.0, 0.0, 0.0, 0.0, 0.0, 0.0, 0.0, 0.0, 0.0, 0.0, 0.0, 0.0, 0.0, 0.0, 0.0, 0.0, 0.0, 0.0, 0.0, 0.0, 0.0, 0.0, 0.0, 0.0, 0.0, 0.0, 0.0, 0.0, 0.0, 0.0, 0.0, 0.0, 0.0, 0.0, 0.0, 0.0, 0.0, 0.0, 0.0, 0.0, 0.0, 0.0, 0.0, 0.0, 0.0, 0.0, 0.0, 0.0, 0.0, 0.0, 0.0, 0.0, 0.0, 0.0, 0.0, 0.0, 0.0, 0.0, 0.0, 0.0, 0.0, 0.0, 0.0, 0.0, 0.0, 0.0, 0.0, 0.0, 0.0, 0.0, 0.0, 0.0, 0.0, 0.0, 0.0, 0.0, 0.0, 0.0, 0.0, 0.0, 0.0, 0.0, 0.0, 0.0, 0.0, 0.0, 0.0, 0.0, 0.0, 0.0, 0.0, 0.0, 0.0, 0.0, 0.0, 0.0, 0.0, 0.0, 0.0, 0.0, 0.0, 0.0, 0.0, 0.0, 0.0, 0.0, 0.0, 0.0, 0.0, 0.0, 0.0, 0.0, 0.0, 0.0, 0.0, 0.0, 0.0, 0.0, 0.0, 0.0, 0.0, 0.0, 0.0, 0.0, 0.0, 0.0, 0.0, 0.0, 0.0, 0.0, 0.0, 0.0, 0.0, 0.0, 0.0, 0.0, 0.0, 0.0, 0.0, 0.0, 0.0, 0.0, 0.0, 0.0, 0.0, 0.0, 0.0, 0.0, 0.0, 0.0, 0.0, 0.0, 0.0, 0.0, 0.0, 0.0, 0.0, 0.0, 0.0, 0.0, 0.0, 0.0, 0.0, 0.0, 0.0, 0.0, 0.0, 0.0, 0.0, 0.0, 0.0, 0.0, 0.0, 0.0, 0.0, 0.0, 0.0, 0.0, 0.0, 0.0, 0.0, 0.0, 0.0, 0.0, 0.0, 0.0, 0.0, 0.0, 0.0, 0.0, 0.0, 0.0, 0.0, 0.0, 0.0, 0.0, 0.0, 0.0, 0.0, 0.0, 0.0, 0.0, 0.0, 0.0, 0.0, 0.0, 0.0, 0.0, 0.0, 0.0, 0.0, 0.0, 0.0, 0.0, 0.0, 0.0, 0.0, 0.0, 0.0, 0.0, 0.0, 0.0, 0.0, 0.0, 0.0, 0.0, 0.0, 0.0, 0.0, 0.0, 0.0, 0.0, 0.0, 0.0, 0.0, 0.0, 0.0, 0.0, 0.0, 0.0, 0.0, 0.0, 0.0, 0.0, 0.0, 0.0, 0.0, 0.0, 0.0, 0.0, 0.0, 0.0, 0.0, 0.0, 0.0, 0.0, 0.0, 0.0, 0.0, 0.0, 0.0, 0.0, 0.0, 0.0, 0.0, 0.0, 0.0, 0.0, 0.0, 0.0, 0.0, 0.0, 0.0, 0.0, 0.0, 0.0, 0.0, 0.0, 0.0, 0.0, 0.0, 0.0, 0.0, 0.0, 0.0, 0.0, 0.0, 0.0, 0.0, 0.0, 0.0, 0.0, 0.0, 0.0, 0.0, 0.0, 0.0, 0.0, 0.0, 0.0, 0.0, 0.0, 0.0, 0.0, 0.0, 0.0, 0.0, 0.0, 0.0, 0.0, 0.0, 0.0, 0.0, 0.0, 0.0, 0.0, 0.0, 0.0, 0.0, 0.0, 0.0, 0.0, 0.0, 0.0, 0.0, 0.0, 0.0, 0.0, 0.0, 0.0, 0.0, 0.0, 0.0, 0.0, 0.0, 0.0, 0.0, 0.0, 0.0, 0.0, 0.0, 0.0, 0.0, 0.0, 0.0, 0.0, 0.0, 0.0, 0.0, 0.0, 0.0, 0.0, 0.0, 0.0, 0.0, 0.0, 0.0, 0.0, 0.0, 0.0, 0.0, 0.0, 0.0, 0.0, 0.0, 0.0, 0.0, 0.0, 0.0, 0.0, 0.0, 0.0, 0.0, 0.0, 0.0, 0.0, 0.0, 0.0, 0.0, 0.0, 0.0, 0.0, 0.0, 0.0, 0.0, 0.0, 0.0, 0.0, 0.0, 0.0, 0.0, 0.0, 0.0, 0.0, 0.0, 0.0, 0.0, 0.0, 0.0, 0.0, 0.0, 0.0, 0.0, 0.0, 0.0, 0.0, 0.0, 0.0, 0.0, 0.0, 0.0, 0.0, 0.0, 0.0, 0.0, 0.0, 0.0, 0.0, 0.0, 0.0, 0.0, 0.0, 0.0, 0.0, 0.0, 0.0, 0.0, 0.0, 0.0, 0.0, 0.0, 0.0, 0.0, 0.0, 0.0, 0.0, 0.0, 0.0, 0.0, 0.0, 0.0, 0.0, 0.0, 0.0, 0.0, 0.0, 0.0, 0.0, 0.0, 0.1818, 0.0, 0.2273, 0.07873, 0.1818, 0.105, 0.1364, 0.07873, 0.2727, 0.1575, 0.1818, 0.1575, 0.1818, 0.105, 0.2273, 0.07873, 0.09091, 0.1575, 0.1364, 0.07873, 0.1818, 0.105, 0.1818, 0.1575, 0.2727, 0.1575, 0.3182, 0.07873, 0.3636, 0.105, 0.3636, 0.1575, 0.3636, 0.0, 0.4091, 0.07873, 0.3636, 0.105, 0.3182, 0.07873, 0.4545, 0.1575, 0.3636, 0.1575, 0.3636, 0.105, 0.4091, 0.07873, 0.9091, 0.0, 0.9545, 0.07873, 0.9091, 0.105, 0.8636, 0.07873, 1.0, 0.1575, 0.9091, 0.1575, 0.9091, 0.105, 0.9545, 0.07873, 0.8182, 0.1575, 0.8636, 0.07873, 0.9091, 0.105, 0.9091, 0.1575, 0.7273, 0.0, 0.7727, 0.07873, 0.7273, 0.105, 0.6818, 0.07873, 0.8182, 0.1575, 0.7273, 0.1575, 0.7273, 0.105, 0.7727, 0.07873, 0.6364, 0.1575, 0.6818, 0.07873, 0.7273, 0.105, 0.7273, 0.1575, 0.5455, 0.0, 0.5909, 0.07873, 0.5455, 0.105, 0.5, 0.07873, 0.6364, 0.1575, 0.5455, 0.1575, 0.5455, 0.105, 0.5909, 0.07873, 0.4545, 0.1575, 0.5, 0.07873, 0.5455, 0.105, 0.5455, 0.1575, 0.2727, 0.1575, 0.3636, 0.1575, 0.3636, 0.2099, 0.3182, 0.2362, 0.4545, 0.1575, 0.4091, 0.2362, 0.3636, 0.2099, 0.3636, 0.1575, 0.3636, 0.3149, 0.3182, 0.2362, 0.3636, 0.2099, 0.4091, 0.2362, 0.09091, 0.1575, 0.1818, 0.1575, 0.1818, 0.2099, 0.1364, 0.2362, 0.2727, 0.1575, 0.2273, 0.2362, 0.1818, 0.2099, 0.1818, 0.1575, 0.1818, 0.3149, 0.1364, 0.2362, 0.1818, 0.2099, 0.2273, 0.2362, 0.8182, 0.1575, 0.9091, 0.1575, 0.9091, 0.2099, 0.8636, 0.2362, 1.0, 0.1575, 0.9545, 0.2362, 0.9091, 0.2099, 0.9091, 0.1575, 0.9091, 0.3149, 0.8636, 0.2362, 0.9091, 0.2099, 0.9545, 0.2362, 0.6364, 0.1575, 0.7273, 0.1575, 0.7273, 0.2099, 0.6818, 0.2362, 0.8182, 0.1575, 0.7727, 0.2362, 0.7273, 0.2099, 0.7273, 0.1575, 0.7273, 0.3149, 0.6818, 0.2362, 0.7273, 0.2099, 0.7727, 0.2362, 0.4545, 0.1575, 0.5455, 0.1575, 0.5455, 0.2099, 0.5, 0.2362, 0.6364, 0.1575, 0.5909, 0.2362, 0.5455, 0.2099, 0.5455, 0.1575, 0.5455, 0.3149, 0.5, 0.2362, 0.5455, 0.2099, 0.5909, 0.2362, 0.2727, 0.1575, 0.3182, 0.2362, 0.2727, 0.2624, 0.2273, 0.2362, 0.3636, 0.3149, 0.2727, 0.3149, 0.2727, 0.2624, 0.3182, 0.2362, 0.1818, 0.3149, 0.2273, 0.2362, 0.2727, 0.2624, 0.2727, 0.3149, 0.09091, 0.1575, 0.1364, 0.2362, 0.09091, 0.2624, 0.04546, 0.2362, 0.1818, 0.3149, 0.09091, 0.3149, 0.09091, 0.2624, 0.1364, 0.2362, 0.0, 0.3149, 0.04546, 0.2362, 0.09091, 0.2624, 0.09091, 0.3149, 0.8182, 0.1575, 0.8636, 0.2362, 0.8182, 0.2624, 0.7727, 0.2362, 0.9091, 0.3149, 0.8182, 0.3149, 0.8182, 0.2624, 0.8636, 0.2362, 0.7273, 0.3149, 0.7727, 0.2362, 0.8182, 0.2624, 0.8182, 0.3149, 0.6364, 0.1575, 0.6818, 0.2362, 0.6364, 0.2624, 0.5909, 0.2362, 0.7273, 0.3149, 0.6364, 0.3149, 0.6364, 0.2624, 0.6818, 0.2362, 0.5455, 0.3149, 0.5909, 0.2362, 0.6364, 0.2624, 0.6364, 0.3149, 0.4545, 0.1575, 0.5, 0.2362, 0.4545, 0.2624, 0.4091, 0.2362, 0.5455, 0.3149, 0.4545, 0.3149, 0.4545, 0.2624, 0.5, 0.2362, 0.3636, 0.3149, 0.4091, 0.2362, 0.4545, 0.2624, 0.4545, 0.3149, 0.1818, 0.3149, 0.2727, 0.3149, 0.2727, 0.3674, 0.2273, 0.3937, 0.3636, 0.3149, 0.3182, 0.3937, 0.2727, 0.3674, 0.2727, 0.3149, 0.2727, 0.4724, 0.2273, 0.3937, 0.2727, 0.3674, 0.3182, 0.3937, 0.0, 0.3149, 0.09091, 0.3149, 0.09091, 0.3674, 0.04546, 0.3937, 0.1818, 0.3149, 0.1364, 0.3937, 0.09091, 0.3674, 0.09091, 0.3149, 0.09091, 0.4724, 0.04546, 0.3937, 0.09091, 0.3674, 0.1364, 0.3937, 0.7273, 0.3149, 0.8182, 0.3149, 0.8182, 0.3674, 0.7727, 0.3937, 0.9091, 0.3149, 0.8636, 0.3937, 0.8182, 0.3674, 0.8182, 0.3149, 0.8182, 0.4724, 0.7727, 0.3937, 0.8182, 0.3674, 0.8636, 0.3937, 0.5455, 0.3149, 0.6364, 0.3149, 0.6364, 0.3674, 0.5909, 0.3937, 0.7273, 0.3149, 0.6818, 0.3937, 0.6364, 0.3674, 0.6364, 0.3149, 0.6364, 0.4724, 0.5909, 0.3937, 0.6364, 0.3674, 0.6818, 0.3937, 0.3636, 0.3149, 0.4545, 0.3149, 0.4545, 0.3674, 0.4091, 0.3937, 0.5455, 0.3149, 0.5, 0.3937, 0.4545, 0.3674, 0.4545, 0.3149, 0.4545, 0.4724, 0.4091, 0.3937, 0.4545, 0.3674, 0.5, 0.3937, 0.1818, 0.0, 0.2127, 0.1039, 0.1604, 0.142, 0.1175, 0.1115, 0.2436, 0.2079, 0.1554, 0.204, 0.1604, 0.142, 0.2127, 0.1039, 0.0531, 0.223, 0.1175, 0.1115, 0.1604, 0.142, 0.1554, 0.204, 0.2436, 0.2079, 0.3036, 0.1039, 0.351, 0.1218, 0.3503, 0.1775, 0.3636, 0.0, 0.3866, 0.08375, 0.351, 0.1218, 0.3036, 0.1039, 0.4382, 0.1576, 0.3503, 0.1775, 0.351, 0.1218, 0.3866, 0.08375, 0.9091, 0.0, 0.9356, 0.1115, 0.8941, 0.1252, 0.8636, 0.07873, 0.9622, 0.223, 0.8726, 0.1785, 0.8941, 0.1252, 0.9356, 0.1115, 0.8182, 0.1575, 0.8636, 0.07873, 0.8941, 0.1252, 0.8726, 0.1785, 0.7273, 0.0, 0.7727, 0.07873, 0.7278, 0.1065, 0.69, 0.0945, 0.8182, 0.1575, 0.7237, 0.1527, 0.7278, 0.1065, 0.7727, 0.07873, 0.625, 0.1606, 0.69, 0.0945, 0.7278, 0.1065, 0.7237, 0.1527, 0.625, 0.1606, 0.5445, 0.1568, 0.5755, 0.1532, 0.6268, 0.1416, 0.4545, 0.1575, 0.5545, 0.1411, 0.5755, 0.1532, 0.5445, 0.1568, 0.6364, 0.1575, 0.6268, 0.1416, 0.5755, 0.1532, 0.5545, 0.1411, 0.2436, 0.2079, 0.3503, 0.1775, 0.3529, 0.2254, 0.3068, 0.2559, 0.4382, 0.1576, 0.3972, 0.2364, 0.3529, 0.2254, 0.3503, 0.1775, 0.3674, 0.315, 0.3068, 0.2559, 0.3529, 0.2254, 0.3972, 0.2364, 0.4382, 0.1576, 0.5263, 0.1685, 0.5162, 0.196, 0.4651, 0.2172, 0.625, 0.1606, 0.5535, 0.2124, 0.5162, 0.196, 0.5263, 0.1685, 0.4614, 0.2664, 0.4651, 0.2172, 0.5162, 0.196, 0.5535, 0.2124, 0.2436, 0.2079, 0.3068, 0.2559, 0.2647, 0.2772, 0.2135, 0.2624, 0.3674, 0.315, 0.2802, 0.3041, 0.2647, 0.2772, 0.3068, 0.2559, 0.1964, 0.312, 0.2135, 0.2624, 0.2647, 0.2772, 0.2802, 0.3041, 0.8182, 0.1575, 0.8726, 0.1785, 0.8243, 0.2142, 0.7655, 0.2061, 0.9622, 0.223, 0.8271, 0.2572, 0.8243, 0.2142, 0.8726, 0.1785, 0.6972, 0.2629, 0.7655, 0.2061, 0.8243, 0.2142, 0.8271, 0.2572, 0.625, 0.1606, 0.661, 0.2108, 0.5996, 0.2304, 0.5535, 0.2124, 0.6972, 0.2629, 0.5909, 0.2749, 0.5996, 0.2304, 0.661, 0.2108, 0.4614, 0.2664, 0.5535, 0.2124, 0.5996, 0.2304, 0.5909, 0.2749, 0.3674, 0.315, 0.4088, 0.3937, 0.3879, 0.3686, 0.3509, 0.332, 0.4545, 0.4724, 0.3793, 0.3843, 0.3879, 0.3686, 0.4088, 0.3937, 0.3224, 0.3338, 0.3509, 0.332, 0.3879, 0.3686, 0.3793, 0.3843, 0.0531, 0.223, 0.1287, 0.2824, 0.1099, 0.3352, 0.072, 0.3477, 0.1964, 0.312, 0.134, 0.3687, 0.1099, 0.3352, 0.1287, 0.2824, 0.09091, 0.4724, 0.072, 0.3477, 0.1099, 0.3352, 0.134, 0.3687, 0.6972, 0.2629, 0.8271, 0.2572, 0.8255, 0.3214, 0.7577, 0.3676, 0.9622, 0.223, 0.8902, 0.3477, 0.8255, 0.3214, 0.8271, 0.2572, 0.8182, 0.4724, 0.7577, 0.3676, 0.8255, 0.3214, 0.8902, 0.3477, 0.4614, 0.2664, 0.5909, 0.2749, 0.5999, 0.3353, 0.5489, 0.3694, 0.6972, 0.2629, 0.6668, 0.3676, 0.5999, 0.3353, 0.5909, 0.2749, 0.6364, 0.4724, 0.5489, 0.3694, 0.5999, 0.3353, 0.6668, 0.3676, 0.3674, 0.315, 0.4215, 0.2956, 0.4291, 0.3512, 0.4195, 0.3888, 0.4614, 0.2664, 0.4579, 0.3694, 0.4291, 0.3512, 0.4215, 0.2956, 0.4545, 0.4724, 0.4195, 0.3888, 0.4291, 0.3512, 0.4579, 0.3694, 0.4545, 0.4724, 0.3247, 0.4161, 0.3339, 0.383, 0.3793, 0.3843, 0.1948, 0.3599, 0.2831, 0.3505, 0.3339, 0.383, 0.3247, 0.4161, 0.3224, 0.3338, 0.3793, 0.3843, 0.3339, 0.383, 0.2831, 0.3505, 0.09091, 0.4724, 0.1366, 0.3962, 0.1214, 0.4215, 0.09091, 0.4724, 0.183, 0.3485, 0.138, 0.4012, 0.1214, 0.4215, 0.1366, 0.3962, 0.09091, 0.4724, 0.09091, 0.4724, 0.1214, 0.4215, 0.138, 0.4012, 0.1964, 0.312, 0.2703, 0.3168, 0.2405, 0.3192, 0.1918, 0.3329, 0.3224, 0.3338, 0.2529, 0.3246, 0.2405, 0.3192, 0.2703, 0.3168, 0.183, 0.3485, 0.1918, 0.3329, 0.2405, 0.3192, 0.2529, 0.3246, 0.183, 0.3485, 0.1962, 0.352, 0.1571, 0.3856, 0.138, 0.4012, 0.1948, 0.3599, 0.1429, 0.4161, 0.1571, 0.3856, 0.1962, 0.352, 0.09091, 0.4724, 0.138, 0.4012, 0.1571, 0.3856, 0.1429, 0.4161, 0.3224, 0.3338, 0.2831, 0.3505, 0.2454, 0.3352, 0.2529, 0.3246, 0.1948, 0.3599, 0.1962, 0.352, 0.2454, 0.3352, 0.2831, 0.3505, 0.183, 0.3485, 0.2529, 0.3246, 0.2454, 0.3352, 0.1962, 0.352, 0.4382, 0.1576, 0.4651, 0.2172, 0.427, 0.2476, 0.3972, 0.2364, 0.4614, 0.2664, 0.4215, 0.2956, 0.427, 0.2476, 0.4651, 0.2172, 0.3674, 0.315, 0.3972, 0.2364, 0.427, 0.2476, 0.4215, 0.2956, 0.0531, 0.223, 0.1554, 0.204, 0.1621, 0.2491, 0.1287, 0.2824, 0.2436, 0.2079, 0.2135, 0.2624, 0.1621, 0.2491, 0.1554, 0.204, 0.1964, 0.312, 0.1287, 0.2824, 0.1621, 0.2491, 0.2135, 0.2624, 0.5455, 0.0, 0.5909, 0.07873, 0.5467, 0.1028, 0.5, 0.07873, 0.6364, 0.1575, 0.5545, 0.1411, 0.5467, 0.1028, 0.5909, 0.07873, 0.4545, 0.1575, 0.5, 0.07873, 0.5467, 0.1028, 0.5545, 0.1411, 0.7273, 0.0, 0.6818, 0.07873, 0.697, 0.05249, 0.7273, 0.0, 0.6364, 0.1575, 0.6818, 0.07873, 0.697, 0.05249, 0.6818, 0.07873, 0.7273, 0.0, 0.7273, 0.0, 0.697, 0.05249, 0.6818, 0.07873, 0.4382, 0.1576, 0.4077, 0.07849, 0.4251, 0.1028, 0.4623, 0.1417, 0.3636, 0.0, 0.4091, 0.07873, 0.4251, 0.1028, 0.4077, 0.07849, 0.4545, 0.1575, 0.4623, 0.1417, 0.4251, 0.1028, 0.4091, 0.07873, 0.8182, 0.1575, 0.7655, 0.2061, 0.717, 0.1915, 0.7237, 0.1527, 0.6972, 0.2629, 0.661, 0.2108, 0.717, 0.1915, 0.7655, 0.2061, 0.625, 0.1606, 0.7237, 0.1527, 0.717, 0.1915, 0.661, 0.2108, 0.625, 0.1606, 0.5263, 0.1685, 0.5133, 0.1569, 0.5445, 0.1568, 0.4382, 0.1576, 0.4623, 0.1417, 0.5133, 0.1569, 0.5263, 0.1685, 0.4545, 0.1575, 0.5445, 0.1568, 0.5133, 0.1569, 0.4623, 0.1417, 0.3674, 0.315, 0.4195, 0.3888, 0.4257, 0.4192, 0.4088, 0.3937, 0.4545, 0.4724, 0.4545, 0.4724, 0.4257, 0.4192, 0.4195, 0.3888, 0.4545, 0.4724, 0.4088, 0.3937, 0.4257, 0.4192, 0.4545, 0.4724, 0.09091, 0.4724, 0.134, 0.3687, 0.1527, 0.3671, 0.1366, 0.3962, 0.1964, 0.312, 0.1918, 0.3329, 0.1527, 0.3671, 0.134, 0.3687, 0.183, 0.3485, 0.1366, 0.3962, 0.1527, 0.3671, 0.1918, 0.3329, 0.1964, 0.312, 0.2802, 0.3041, 0.3019, 0.3161, 0.2703, 0.3168, 0.3674, 0.315, 0.3509, 0.332, 0.3019, 0.3161, 0.2802, 0.3041, 0.3224, 0.3338, 0.2703, 0.3168, 0.3019, 0.3161, 0.3509, 0.332, 0.7273, 0.0, 0.69, 0.0945, 0.6664, 0.1051, 0.6818, 0.07873, 0.625, 0.1606, 0.6268, 0.1416, 0.6664, 0.1051, 0.69, 0.0945, 0.6364, 0.1575, 0.6818, 0.07873, 0.6664, 0.1051, 0.6268, 0.1416, 0.4382, 0.1576, 0.3866, 0.08375, 0.3906, 0.05319, 0.4077, 0.07849, 0.3636, 0.0, 0.3636, 0.0, 0.3906, 0.05319, 0.3866, 0.08375, 0.3636, 0.0, 0.4077, 0.07849, 0.3906, 0.05319, 0.3636, 0.0, 0.1818, 0.0, 0.2727, 0.1575, 0.09091, 0.1575, 0.2727, 0.1575, 0.3636, 0.0, 0.4545, 0.1575, 0.9091, 0.0, 1.0, 0.1575, 0.8182, 0.1575, 0.7273, 0.0, 0.8182, 0.1575, 0.6364, 0.1575, 0.5455, 0.0, 0.6364, 0.1575, 0.4545, 0.1575, 0.2727, 0.1575, 0.4545, 0.1575, 0.3636, 0.3149, 0.09091, 0.1575, 0.2727, 0.1575, 0.1818, 0.3149, 0.8182, 0.1575, 1.0, 0.1575, 0.9091, 0.3149, 0.6364, 0.1575, 0.8182, 0.1575, 0.7273, 0.3149, 0.4545, 0.1575, 0.6364, 0.1575, 0.5455, 0.3149, 0.2727, 0.1575, 0.3636, 0.3149, 0.1818, 0.3149, 0.09091, 0.1575, 0.1818, 0.3149, 0.0, 0.3149, 0.8182, 0.1575, 0.9091, 0.3149, 0.7273, 0.3149, 0.6364, 0.1575, 0.7273, 0.3149, 0.5455, 0.3149, 0.4545, 0.1575, 0.5455, 0.3149, 0.3636, 0.3149, 0.1818, 0.3149, 0.3636, 0.3149, 0.2727, 0.4724, 0.0, 0.3149, 0.1818, 0.3149, 0.09091, 0.4724, 0.7273, 0.3149, 0.9091, 0.3149, 0.8182, 0.4724, 0.5455, 0.3149, 0.7273, 0.3149, 0.6364, 0.4724, 0.3636, 0.3149, 0.5455, 0.3149, 0.4545, 0.4724, 0.1818, 0.0, 0.2273, 0.07873, 0.1818, 0.105, 0.1364, 0.07873, 0.2727, 0.1575, 0.1815, 0.1573, 0.1818, 0.105, 0.2273, 0.07873, 0.09091, 0.1575, 0.1364, 0.07873, 0.1818, 0.105, 0.1815, 0.1573, 0.2727, 0.1575, 0.3182, 0.07873, 0.3636, 0.1028, 0.363, 0.1425, 0.3636, 0.0, 0.4091, 0.07873, 0.3636, 0.1028, 0.3182, 0.07873, 0.4545, 0.1575, 0.363, 0.1425, 0.3636, 0.1028, 0.4091, 0.07873, 0.9091, 0.0, 0.9545, 0.07873, 0.9091, 0.105, 0.8636, 0.07873, 1.0, 0.1575, 0.9091, 0.1575, 0.9091, 0.105, 0.9545, 0.07873, 0.8182, 0.1575, 0.8636, 0.07873, 0.9091, 0.105, 0.9091, 0.1575, 0.7273, 0.0, 0.7727, 0.07873, 0.7273, 0.105, 0.6818, 0.07873, 0.8182, 0.1575, 0.7273, 0.1575, 0.7273, 0.105, 0.7727, 0.07873, 0.6364, 0.1575, 0.6818, 0.07873, 0.7273, 0.105, 0.7273, 0.1575, 0.5455, 0.0, 0.5909, 0.07873, 0.5455, 0.105, 0.5, 0.07873, 0.6364, 0.1575, 0.5455, 0.1575, 0.5455, 0.105, 0.5909, 0.07873, 0.4545, 0.1575, 0.5, 0.07873, 0.5455, 0.105, 0.5455, 0.1575, 0.551, 0.3054, 0.6049, 0.3855, 0.5907, 0.3955, 0.5323, 0.3377, 0.6049, 0.3855, 0.6364, 0.4724, 0.6364, 0.4724, 0.5907, 0.3955, 0.5907, 0.3955, 0.6364, 0.4724, 0.6364, 0.4724, 0.589, 0.3969, 0.5323, 0.3377, 0.5907, 0.3955, 0.589, 0.3969, 0.5303, 0.3412, 0.09091, 0.1575, 0.1815, 0.1573, 0.1792, 0.2084, 0.134, 0.2348, 0.2727, 0.1575, 0.2117, 0.2276, 0.1792, 0.2084, 0.1815, 0.1573, 0.1564, 0.3002, 0.134, 0.2348, 0.1792, 0.2084, 0.2117, 0.2276, 0.8182, 0.1575, 0.9091, 0.1575, 0.9091, 0.2099, 0.8636, 0.2362, 1.0, 0.1575, 0.9545, 0.2362, 0.9091, 0.2099, 0.9091, 0.1575, 0.9091, 0.3149, 0.8636, 0.2362, 0.9091, 0.2099, 0.9545, 0.2362, 0.6364, 0.1575, 0.7273, 0.1575, 0.7273, 0.2099, 0.6818, 0.2362, 0.8182, 0.1575, 0.7727, 0.2362, 0.7273, 0.2099, 0.7273, 0.1575, 0.7273, 0.3149, 0.6818, 0.2362, 0.7273, 0.2099, 0.7727, 0.2362, 0.4545, 0.1575, 0.5455, 0.1575, 0.5456, 0.2097, 0.5007, 0.2353, 0.6364, 0.1575, 0.5913, 0.2355, 0.5456, 0.2097, 0.5455, 0.1575, 0.551, 0.3054, 0.5007, 0.2353, 0.5456, 0.2097, 0.5913, 0.2355, 0.4545, 0.1575, 0.4292, 0.2403, 0.4119, 0.236, 0.4132, 0.1813, 0.4292, 0.2403, 0.4242, 0.2799, 0.4118, 0.2871, 0.4119, 0.236, 0.4119, 0.236, 0.4118, 0.2871, 0.4091, 0.2887, 0.4091, 0.2362, 0.4132, 0.1813, 0.4119, 0.236, 0.4091, 0.2362, 0.4091, 0.1837, 0.09091, 0.1575, 0.134, 0.2348, 0.09015, 0.262, 0.04546, 0.2362, 0.1564, 0.3002, 0.08857, 0.3136, 0.09015, 0.262, 0.134, 0.2348, 0.0, 0.3149, 0.04546, 0.2362, 0.09015, 0.262, 0.08857, 0.3136, 0.8182, 0.1575, 0.8636, 0.2362, 0.8182, 0.2624, 0.7727, 0.2362, 0.9091, 0.3149, 0.8182, 0.3149, 0.8182, 0.2624, 0.8636, 0.2362, 0.7273, 0.3149, 0.7727, 0.2362, 0.8182, 0.2624, 0.8182, 0.3149, 0.6364, 0.1575, 0.6818, 0.2362, 0.6365, 0.2622, 0.5913, 0.2355, 0.7273, 0.3149, 0.6371, 0.314, 0.6365, 0.2622, 0.6818, 0.2362, 0.551, 0.3054, 0.5913, 0.2355, 0.6365, 0.2622, 0.6371, 0.314, 0.4545, 0.1575, 0.5007, 0.2353, 0.4589, 0.2597, 0.4292, 0.2403, 0.551, 0.3054, 0.4621, 0.2948, 0.4589, 0.2597, 0.5007, 0.2353, 0.4242, 0.2799, 0.4292, 0.2403, 0.4589, 0.2597, 0.4621, 0.2948, 0.4242, 0.2799, 0.4621, 0.2948, 0.4594, 0.3124, 0.4118, 0.2871, 0.4621, 0.2948, 0.551, 0.3054, 0.5323, 0.3377, 0.4594, 0.3124, 0.4594, 0.3124, 0.5323, 0.3377, 0.5303, 0.3412, 0.4583, 0.3149, 0.4118, 0.2871, 0.4594, 0.3124, 0.4583, 0.3149, 0.4091, 0.2887, 0.0, 0.3149, 0.08857, 0.3136, 0.08826, 0.3659, 0.04546, 0.3937, 0.1564, 0.3002, 0.1205, 0.3845, 0.08826, 0.3659, 0.08857, 0.3136, 0.09091, 0.4724, 0.04546, 0.3937, 0.08826, 0.3659, 0.1205, 0.3845, 0.7273, 0.3149, 0.8182, 0.3149, 0.8182, 0.3674, 0.7727, 0.3937, 0.9091, 0.3149, 0.8636, 0.3937, 0.8182, 0.3674, 0.8182, 0.3149, 0.8182, 0.4724, 0.7727, 0.3937, 0.8182, 0.3674, 0.8636, 0.3937, 0.551, 0.3054, 0.6371, 0.314, 0.6384, 0.366, 0.6049, 0.3855, 0.7273, 0.3149, 0.6818, 0.3937, 0.6384, 0.366, 0.6371, 0.314, 0.6364, 0.4724, 0.6049, 0.3855, 0.6384, 0.366, 0.6818, 0.3937, 0.1564, 0.3002, 0.2117, 0.2276, 0.2271, 0.2379, 0.1792, 0.3134, 0.2117, 0.2276, 0.2727, 0.1575, 0.2863, 0.181, 0.2271, 0.2379, 0.2271, 0.2379, 0.2863, 0.181, 0.2879, 0.1837, 0.2292, 0.2395, 0.1792, 0.3134, 0.2271, 0.2379, 0.2292, 0.2395, 0.1818, 0.3149, 0.1818, 0.3149, 0.2292, 0.2395, 0.2307, 0.2406, 0.1821, 0.3151, 0.2292, 0.2395, 0.2879, 0.1837, 0.2891, 0.1859, 0.2307, 0.2406, 0.2307, 0.2406, 0.2891, 0.1859, 0.298, 0.2012, 0.2437, 0.2486, 0.1821, 0.3151, 0.2307, 0.2406, 0.2437, 0.2486, 0.1818, 0.3149, 0.4091, 0.2887, 0.4583, 0.3149, 0.4577, 0.3164, 0.405, 0.291, 0.4583, 0.3149, 0.5303, 0.3412, 0.5316, 0.3393, 0.4577, 0.3164, 0.4577, 0.3164, 0.5316, 0.3393, 0.5455, 0.3149, 0.4552, 0.331, 0.405, 0.291, 0.4577, 0.3164, 0.4552, 0.331, 0.3636, 0.3149, 0.2879, 0.1837, 0.3598, 0.164, 0.3595, 0.1662, 0.2891, 0.1859, 0.3598, 0.164, 0.4091, 0.1837, 0.4064, 0.1853, 0.3595, 0.1662, 0.3595, 0.1662, 0.4064, 0.1853, 0.3939, 0.1925, 0.3587, 0.1818, 0.2891, 0.1859, 0.3595, 0.1662, 0.3587, 0.1818, 0.298, 0.2012, 0.4091, 0.1837, 0.4091, 0.2362, 0.4063, 0.2364, 0.4064, 0.1853, 0.4091, 0.2362, 0.4091, 0.2887, 0.405, 0.291, 0.4063, 0.2364, 0.4063, 0.2364, 0.405, 0.291, 0.3636, 0.3149, 0.389, 0.2321, 0.4064, 0.1853, 0.4063, 0.2364, 0.389, 0.2321, 0.3939, 0.1925, 0.09091, 0.4724, 0.1205, 0.3845, 0.1346, 0.3926, 0.09091, 0.4724, 0.1205, 0.3845, 0.1564, 0.3002, 0.1792, 0.3134, 0.1346, 0.3926, 0.1346, 0.3926, 0.1792, 0.3134, 0.1818, 0.3149, 0.1364, 0.3937, 0.09091, 0.4724, 0.1346, 0.3926, 0.1364, 0.3937, 0.09091, 0.4724, 0.2727, 0.1575, 0.363, 0.1425, 0.3605, 0.1615, 0.2863, 0.181, 0.363, 0.1425, 0.4545, 0.1575, 0.4132, 0.1813, 0.3605, 0.1615, 0.3605, 0.1615, 0.4132, 0.1813, 0.4091, 0.1837, 0.3598, 0.164, 0.2863, 0.181, 0.3605, 0.1615, 0.3598, 0.164, 0.2879, 0.1837, 0.298, 0.2012, 0.3587, 0.1818, 0.3603, 0.2138, 0.3204, 0.2404, 0.3939, 0.1925, 0.389, 0.2321, 0.3603, 0.2138, 0.3587, 0.1818, 0.3636, 0.3149, 0.3204, 0.2404, 0.3603, 0.2138, 0.389, 0.2321, 0.298, 0.2012, 0.3204, 0.2404, 0.2755, 0.265, 0.2437, 0.2486, 0.3636, 0.3149, 0.273, 0.3151, 0.2755, 0.265, 0.3204, 0.2404, 0.1818, 0.3149, 0.2437, 0.2486, 0.2755, 0.265, 0.273, 0.3151, 0.1818, 0.3149, 0.273, 0.3151, 0.2727, 0.3674, 0.2273, 0.3937, 0.3636, 0.3149, 0.3182, 0.3937, 0.2727, 0.3674, 0.273, 0.3151, 0.2727, 0.4724, 0.2273, 0.3937, 0.2727, 0.3674, 0.3182, 0.3937, 0.3636, 0.3149, 0.4552, 0.331, 0.4545, 0.3696, 0.4091, 0.3937, 0.5455, 0.3149, 0.5, 0.3937, 0.4545, 0.3696, 0.4552, 0.331, 0.4545, 0.4724, 0.4091, 0.3937, 0.4545, 0.3696, 0.5, 0.3937, 0.5303, 0.3412, 0.589, 0.3969, 0.5893, 0.3964, 0.5316, 0.3393, 0.589, 0.3969, 0.6364, 0.4724, 0.6364, 0.4724, 0.5893, 0.3964, 0.5893, 0.3964, 0.6364, 0.4724, 0.6364, 0.4724, 0.5909, 0.3937, 0.5316, 0.3393, 0.5893, 0.3964, 0.5909, 0.3937, 0.5455, 0.3149, 0.09091, 0.4724, 0.1364, 0.3937, 0.1364, 0.3937, 0.09091, 0.4724, 0.1364, 0.3937, 0.1818, 0.3149, 0.1821, 0.3151, 0.1364, 0.3937, 0.1364, 0.3937, 0.1821, 0.3151, 0.1818, 0.3149, 0.1364, 0.3937, 0.09091, 0.4724, 0.1364, 0.3937, 0.1364, 0.3937, 0.09091, 0.4724, 0.1818, 0.0, 0.2273, 0.07873, 0.1818, 0.105, 0.1364, 0.07873, 0.2727, 0.1575, 0.1818, 0.1575, 0.1818, 0.105, 0.2273, 0.07873, 0.09091, 0.1575, 0.1364, 0.07873, 0.1818, 0.105, 0.1818, 0.1575, 0.2727, 0.1575, 0.3182, 0.07873, 0.3636, 0.105, 0.3636, 0.1575, 0.3636, 0.0, 0.4091, 0.07873, 0.3636, 0.105, 0.3182, 0.07873, 0.4545, 0.1575, 0.3636, 0.1575, 0.3636, 0.105, 0.4091, 0.07873, 0.9091, 0.0, 0.9545, 0.07873, 0.9099, 0.106, 0.8776, 0.08609, 1.0, 0.1575, 0.9008, 0.1572, 0.9099, 0.106, 0.9545, 0.07873, 0.8255, 0.1554, 0.8776, 0.08609, 0.9099, 0.106, 0.9008, 0.1572, 0.8255, 0.1554, 0.7374, 0.1724, 0.7283, 0.1532, 0.8067, 0.1357, 0.7374, 0.1724, 0.6378, 0.1675, 0.649, 0.1364, 0.7283, 0.1532, 0.7283, 0.1532, 0.649, 0.1364, 0.6364, 0.1575, 0.7273, 0.1403, 0.8067, 0.1357, 0.7283, 0.1532, 0.7273, 0.1403, 0.8182, 0.1575, 0.5455, 0.0, 0.5774, 0.08686, 0.5436, 0.1063, 0.5, 0.07873, 0.6378, 0.1675, 0.5449, 0.1581, 0.5436, 0.1063, 0.5774, 0.08686, 0.4545, 0.1575, 0.5, 0.07873, 0.5436, 0.1063, 0.5449, 0.1581, 0.2727, 0.1575, 0.3636, 0.1575, 0.3635, 0.2097, 0.3178, 0.2355, 0.4545, 0.1575, 0.4087, 0.2351, 0.3635, 0.2097, 0.3636, 0.1575, 0.3581, 0.3054, 0.3178, 0.2355, 0.3635, 0.2097, 0.4087, 0.2351, 0.09091, 0.1575, 0.1818, 0.1575, 0.1818, 0.2099, 0.1364, 0.2362, 0.2727, 0.1575, 0.2273, 0.2362, 0.1818, 0.2099, 0.1818, 0.1575, 0.1818, 0.3149, 0.1364, 0.2362, 0.1818, 0.2099, 0.2273, 0.2362, 0.8255, 0.1554, 0.9008, 0.1572, 0.8778, 0.2077, 0.819, 0.2202, 1.0, 0.1575, 0.9091, 0.2362, 0.8778, 0.2077, 0.9008, 0.1572, 0.8182, 0.3149, 0.819, 0.2202, 0.8778, 0.2077, 0.9091, 0.2362, 0.6378, 0.1675, 0.7374, 0.1724, 0.7604, 0.2091, 0.7355, 0.2294, 0.8255, 0.1554, 0.819, 0.2202, 0.7604, 0.2091, 0.7374, 0.1724, 0.8182, 0.3149, 0.7355, 0.2294, 0.7604, 0.2091, 0.819, 0.2202, 0.4545, 0.1575, 0.5449, 0.1581, 0.5439, 0.2089, 0.5005, 0.235, 0.6378, 0.1675, 0.5795, 0.2288, 0.5439, 0.2089, 0.5449, 0.1581, 0.5577, 0.3062, 0.5005, 0.235, 0.5439, 0.2089, 0.5795, 0.2288, 0.2727, 0.1575, 0.3178, 0.2355, 0.2726, 0.2622, 0.2273, 0.2362, 0.3581, 0.3054, 0.272, 0.314, 0.2726, 0.2622, 0.3178, 0.2355, 0.1818, 0.3149, 0.2273, 0.2362, 0.2726, 0.2622, 0.272, 0.314, 0.09091, 0.1575, 0.1364, 0.2362, 0.09091, 0.2624, 0.04546, 0.2362, 0.1818, 0.3149, 0.09091, 0.3149, 0.09091, 0.2624, 0.1364, 0.2362, 0.0, 0.3149, 0.04546, 0.2362, 0.09091, 0.2624, 0.09091, 0.3149, 0.8182, 0.3149, 0.6782, 0.3291, 0.68, 0.3108, 0.7488, 0.291, 0.6782, 0.3291, 0.5577, 0.3062, 0.6014, 0.2905, 0.68, 0.3108, 0.68, 0.3108, 0.6014, 0.2905, 0.6061, 0.2887, 0.6799, 0.3084, 0.7488, 0.291, 0.68, 0.3108, 0.6799, 0.3084, 0.7424, 0.2887, 0.4545, 0.1575, 0.5005, 0.235, 0.4547, 0.2598, 0.4087, 0.2351, 0.5577, 0.3062, 0.4549, 0.2987, 0.4547, 0.2598, 0.5005, 0.235, 0.3581, 0.3054, 0.4087, 0.2351, 0.4547, 0.2598, 0.4549, 0.2987, 0.1818, 0.3149, 0.272, 0.314, 0.2707, 0.366, 0.2273, 0.3937, 0.3581, 0.3054, 0.3042, 0.3855, 0.2707, 0.366, 0.272, 0.314, 0.2727, 0.4724, 0.2273, 0.3937, 0.2707, 0.366, 0.3042, 0.3855, 0.0, 0.3149, 0.09091, 0.3149, 0.09091, 0.3674, 0.04546, 0.3937, 0.1818, 0.3149, 0.1364, 0.3937, 0.09091, 0.3674, 0.09091, 0.3149, 0.09091, 0.4724, 0.04546, 0.3937, 0.09091, 0.3674, 0.1364, 0.3937, 0.5577, 0.3062, 0.6782, 0.3291, 0.6695, 0.3683, 0.6144, 0.3859, 0.8182, 0.3149, 0.7273, 0.3937, 0.6695, 0.3683, 0.6782, 0.3291, 0.6364, 0.4724, 0.6144, 0.3859, 0.6695, 0.3683, 0.7273, 0.3937, 0.5577, 0.3062, 0.6144, 0.3859, 0.5919, 0.395, 0.5341, 0.336, 0.6144, 0.3859, 0.6364, 0.4724, 0.6364, 0.4724, 0.5919, 0.395, 0.5919, 0.395, 0.6364, 0.4724, 0.6364, 0.4724, 0.5909, 0.3937, 0.5341, 0.336, 0.5919, 0.395, 0.5909, 0.3937, 0.5455, 0.3149, 0.3636, 0.3149, 0.4545, 0.3321, 0.4545, 0.3696, 0.4091, 0.3937, 0.5455, 0.3149, 0.5, 0.3937, 0.4545, 0.3696, 0.4545, 0.3321, 0.4545, 0.4724, 0.4091, 0.3937, 0.4545, 0.3696, 0.5, 0.3937, 0.2727, 0.4724, 0.3042, 0.3855, 0.3181, 0.3949, 0.2727, 0.4724, 0.3042, 0.3855, 0.3581, 0.3054, 0.3755, 0.3359, 0.3181, 0.3949, 0.3181, 0.3949, 0.3755, 0.3359, 0.3636, 0.3149, 0.3182, 0.3937, 0.2727, 0.4724, 0.3181, 0.3949, 0.3182, 0.3937, 0.2727, 0.4724, 0.3581, 0.3054, 0.4549, 0.2987, 0.4546, 0.319, 0.3755, 0.3359, 0.4549, 0.2987, 0.5577, 0.3062, 0.5341, 0.336, 0.4546, 0.319, 0.4546, 0.319, 0.5341, 0.336, 0.5455, 0.3149, 0.4545, 0.3321, 0.3755, 0.3359, 0.4546, 0.319, 0.4545, 0.3321, 0.3636, 0.3149, 0.7424, 0.2887, 0.6799, 0.3084, 0.6793, 0.3062, 0.7379, 0.2871, 0.6799, 0.3084, 0.6061, 0.2887, 0.6097, 0.2871, 0.6793, 0.3062, 0.6793, 0.3062, 0.6097, 0.2871, 0.6263, 0.2799, 0.6749, 0.291, 0.7379, 0.2871, 0.6793, 0.3062, 0.6749, 0.291, 0.7172, 0.2799, 0.5577, 0.3062, 0.5795, 0.2288, 0.5978, 0.2382, 0.6014, 0.2905, 0.5795, 0.2288, 0.6378, 0.1675, 0.6502, 0.2059, 0.5978, 0.2382, 0.5978, 0.2382, 0.6502, 0.2059, 0.6515, 0.2099, 0.6004, 0.2395, 0.6014, 0.2905, 0.5978, 0.2382, 0.6004, 0.2395, 0.6061, 0.2887, 0.6378, 0.1675, 0.7355, 0.2294, 0.7218, 0.2384, 0.6502, 0.2059, 0.7355, 0.2294, 0.8182, 0.3149, 0.7488, 0.291, 0.7218, 0.2384, 0.7218, 0.2384, 0.7488, 0.291, 0.7424, 0.2887, 0.7197, 0.2395, 0.6502, 0.2059, 0.7218, 0.2384, 0.7197, 0.2395, 0.6515, 0.2099, 0.6566, 0.2274, 0.6997, 0.2481, 0.6667, 0.2624, 0.6254, 0.2481, 0.7172, 0.2799, 0.6749, 0.291, 0.6667, 0.2624, 0.6997, 0.2481, 0.6263, 0.2799, 0.6254, 0.2481, 0.6667, 0.2624, 0.6749, 0.291, 0.6061, 0.2887, 0.6004, 0.2395, 0.6035, 0.2405, 0.6097, 0.2871, 0.6004, 0.2395, 0.6515, 0.2099, 0.6524, 0.2131, 0.6035, 0.2405, 0.6035, 0.2405, 0.6524, 0.2131, 0.6566, 0.2274, 0.6254, 0.2481, 0.6097, 0.2871, 0.6035, 0.2405, 0.6254, 0.2481, 0.6263, 0.2799, 0.6515, 0.2099, 0.7197, 0.2395, 0.7172, 0.2405, 0.6524, 0.2131, 0.7197, 0.2395, 0.7424, 0.2887, 0.7379, 0.2871, 0.7172, 0.2405, 0.7172, 0.2405, 0.7379, 0.2871, 0.7172, 0.2799, 0.6997, 0.2481, 0.6524, 0.2131, 0.7172, 0.2405, 0.6997, 0.2481, 0.6566, 0.2274, 0.7273, 0.0, 0.7727, 0.07873, 0.7273, 0.1028, 0.6818, 0.07873, 0.8182, 0.1575, 0.7273, 0.1403, 0.7273, 0.1028, 0.7727, 0.07873, 0.6364, 0.1575, 0.6818, 0.07873, 0.7273, 0.1028, 0.7273, 0.1403, 0.6378, 0.1675, 0.5774, 0.08686, 0.5909, 0.07744, 0.649, 0.1364, 0.5774, 0.08686, 0.5455, 0.0, 0.5455, 0.0, 0.5909, 0.07744, 0.5909, 0.07744, 0.5455, 0.0, 0.5455, 0.0, 0.5909, 0.07873, 0.649, 0.1364, 0.5909, 0.07744, 0.5909, 0.07873, 0.6364, 0.1575, 0.9091, 0.0, 0.8776, 0.08609, 0.8638, 0.07724, 0.9091, 0.0, 0.8776, 0.08609, 0.8255, 0.1554, 0.8067, 0.1357, 0.8638, 0.07724, 0.8638, 0.07724, 0.8067, 0.1357, 0.8182, 0.1575, 0.8636, 0.07873, 0.9091, 0.0, 0.8638, 0.07724, 0.8636, 0.07873, 0.9091, 0.0, 0.1818, 0.0, 0.2273, 0.07873, 0.1818, 0.105, 0.1364, 0.07873, 0.2727, 0.1575, 0.1818, 0.1575, 0.1818, 0.105, 0.2273, 0.07873, 0.09091, 0.1575, 0.1364, 0.07873, 0.1818, 0.105, 0.1818, 0.1575, 0.2727, 0.1575, 0.3182, 0.07873, 0.3636, 0.105, 0.3636, 0.1575, 0.3636, 0.0, 0.4091, 0.07873, 0.3636, 0.105, 0.3182, 0.07873, 0.4545, 0.1575, 0.3636, 0.1575, 0.3636, 0.105, 0.4091, 0.07873, 0.9091, 0.0, 0.9545, 0.07873, 0.9091, 0.105, 0.8636, 0.07873, 1.0, 0.1575, 0.9091, 0.1575, 0.9091, 0.105, 0.9545, 0.07873, 0.8182, 0.1575, 0.8636, 0.07873, 0.9091, 0.105, 0.9091, 0.1575, 0.7273, 0.0, 0.7727, 0.07873, 0.7273, 0.105, 0.6818, 0.07873, 0.8182, 0.1575, 0.7273, 0.1575, 0.7273, 0.105, 0.7727, 0.07873, 0.6364, 0.1575, 0.6818, 0.07873, 0.7273, 0.105, 0.7273, 0.1575, 0.5455, 0.0, 0.5909, 0.07873, 0.5455, 0.105, 0.5, 0.07873, 0.6364, 0.1575, 0.5455, 0.1575, 0.5455, 0.105, 0.5909, 0.07873, 0.4545, 0.1575, 0.5, 0.07873, 0.5455, 0.105, 0.5455, 0.1575, 0.2727, 0.1575, 0.3636, 0.1575, 0.3636, 0.2099, 0.3182, 0.2362, 0.4545, 0.1575, 0.4091, 0.2362, 0.3636, 0.2099, 0.3636, 0.1575, 0.3636, 0.3149, 0.3182, 0.2362, 0.3636, 0.2099, 0.4091, 0.2362, 0.09091, 0.1575, 0.1818, 0.1575, 0.1818, 0.2099, 0.1364, 0.2362, 0.2727, 0.1575, 0.2273, 0.2362, 0.1818, 0.2099, 0.1818, 0.1575, 0.1818, 0.3149, 0.1364, 0.2362, 0.1818, 0.2099, 0.2273, 0.2362, 0.8182, 0.1575, 0.9091, 0.1575, 0.9091, 0.2099, 0.8636, 0.2362, 1.0, 0.1575, 0.9545, 0.2362, 0.9091, 0.2099, 0.9091, 0.1575, 0.9091, 0.3149, 0.8636, 0.2362, 0.9091, 0.2099, 0.9545, 0.2362, 0.6364, 0.1575, 0.7273, 0.1575, 0.7273, 0.2099, 0.6818, 0.2362, 0.8182, 0.1575, 0.7727, 0.2362, 0.7273, 0.2099, 0.7273, 0.1575, 0.7273, 0.3149, 0.6818, 0.2362, 0.7273, 0.2099, 0.7727, 0.2362, 0.4545, 0.1575, 0.5455, 0.1575, 0.5455, 0.2099, 0.5, 0.2362, 0.6364, 0.1575, 0.5909, 0.2362, 0.5455, 0.2099, 0.5455, 0.1575, 0.5455, 0.3149, 0.5, 0.2362, 0.5455, 0.2099, 0.5909, 0.2362, 0.2727, 0.1575, 0.3182, 0.2362, 0.2727, 0.2624, 0.2273, 0.2362, 0.3636, 0.3149, 0.2727, 0.3149, 0.2727, 0.2624, 0.3182, 0.2362, 0.1818, 0.3149, 0.2273, 0.2362, 0.2727, 0.2624, 0.2727, 0.3149, 0.09091, 0.1575, 0.1364, 0.2362, 0.09091, 0.2624, 0.04546, 0.2362, 0.1818, 0.3149, 0.09091, 0.3149, 0.09091, 0.2624, 0.1364, 0.2362, 0.0, 0.3149, 0.04546, 0.2362, 0.09091, 0.2624, 0.09091, 0.3149, 0.8182, 0.1575, 0.8636, 0.2362, 0.8182, 0.2624, 0.7727, 0.2362, 0.9091, 0.3149, 0.8182, 0.3149, 0.8182, 0.2624, 0.8636, 0.2362, 0.7273, 0.3149, 0.7727, 0.2362, 0.8182, 0.2624, 0.8182, 0.3149, 0.6364, 0.1575, 0.6818, 0.2362, 0.6364, 0.2624, 0.5909, 0.2362, 0.7273, 0.3149, 0.6364, 0.3149, 0.6364, 0.2624, 0.6818, 0.2362, 0.5455, 0.3149, 0.5909, 0.2362, 0.6364, 0.2624, 0.6364, 0.3149, 0.4545, 0.1575, 0.5, 0.2362, 0.4545, 0.2624, 0.4091, 0.2362, 0.5455, 0.3149, 0.4545, 0.3149, 0.4545, 0.2624, 0.5, 0.2362, 0.3636, 0.3149, 0.4091, 0.2362, 0.4545, 0.2624, 0.4545, 0.3149, 0.1818, 0.3149, 0.2727, 0.3149, 0.2727, 0.3674, 0.2273, 0.3937, 0.3636, 0.3149, 0.3182, 0.3937, 0.2727, 0.3674, 0.2727, 0.3149, 0.2727, 0.4724, 0.2273, 0.3937, 0.2727, 0.3674, 0.3182, 0.3937, 0.0, 0.3149, 0.09091, 0.3149, 0.09091, 0.3674, 0.04546, 0.3937, 0.1818, 0.3149, 0.1364, 0.3937, 0.09091, 0.3674, 0.09091, 0.3149, 0.09091, 0.4724, 0.04546, 0.3937, 0.09091, 0.3674, 0.1364, 0.3937, 0.7273, 0.3149, 0.8182, 0.3149, 0.8182, 0.3674, 0.7727, 0.3937, 0.9091, 0.3149, 0.8636, 0.3937, 0.8182, 0.3674, 0.8182, 0.3149, 0.8182, 0.4724, 0.7727, 0.3937, 0.8182, 0.3674, 0.8636, 0.3937, 0.5455, 0.3149, 0.6364, 0.3149, 0.6364, 0.3674, 0.5909, 0.3937, 0.7273, 0.3149, 0.6818, 0.3937, 0.6364, 0.3674, 0.6364, 0.3149, 0.6364, 0.4724, 0.5909, 0.3937, 0.6364, 0.3674, 0.6818, 0.3937, 0.3636, 0.3149, 0.4545, 0.3149, 0.4545, 0.3674, 0.4091, 0.3937, 0.5455, 0.3149, 0.5, 0.3937, 0.4545, 0.3674, 0.4545, 0.3149, 0.4545, 0.4724, 0.4091, 0.3937, 0.4545, 0.3674, 0.5, 0.3937])
me_cube_005.materials.append(mat_wood)
me_cube_005.materials.append(mat_lightleaf)
me_cube_005.materials.append(mat_greenleaff)
me_cube_005.materials.append(mat_leaf)
me_cube_005.use_remesh_fix_poles = True
me_cube_005.use_remesh_preserve_attributes = False
me_cube_005.update()

# ---- objects
ob_tree_5 = bpy.data.objects.new('Tree 5', me_cube_005)

# ---- transforms, parenting, visibility, modifiers, constraints
ob_tree_5.location = (-0.00442, 0.06901, -0.02924)

# ---- collection membership
col_collection.objects.link(ob_tree_5)

# ---- scene / render settings (as saved in the file)
scene.frame_start = 1; scene.frame_end = 250; scene.frame_set(1)
scene.render.engine = 'BLENDER_EEVEE_NEXT'
scene.cycles.sampling_pattern = 'TABULATED_SOBOL'
scene.cycles.use_light_tree = False
scene.view_settings.view_transform = 'Filmic'
bpy.context.view_layer.update()

# ---- added for rendering (the .blend has no active camera and no usable light): camera, sun
cam_auto = bpy.data.cameras.new('AutoCamera')
cam_auto.lens = 50.0
cam_auto.sensor_width = 36.0
cam_auto.clip_end = 1000.0
ob_auto_camera = bpy.data.objects.new('AutoCamera', cam_auto)
scene.collection.objects.link(ob_auto_camera)
ob_auto_camera.location = (5.33941, -6.90562, 6.14804)
ob_auto_camera.rotation_euler = (1.09748, -7.21219e-08, 0.694738)
scene.camera = ob_auto_camera
light_auto_sun = bpy.data.lights.new('AutoSun', 'SUN')
light_auto_sun.energy = 3.0
light_auto_sun.angle = 0.0523599
ob_auto_sun = bpy.data.objects.new('AutoSun', light_auto_sun)
scene.collection.objects.link(ob_auto_sun)
ob_auto_sun.rotation_euler = (0.872665, 0.174533, 0.523599)
bpy.context.view_layer.update()
